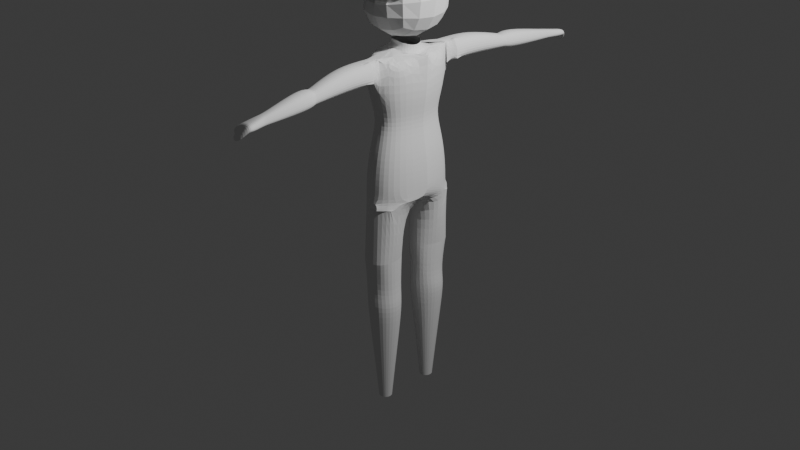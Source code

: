 # Source: boneco.blend  (saved by Blender 4.1.24; exported with 4.5.12 LTS)
import bpy
from mathutils import Matrix  # noqa: F401  (used for matrix-valued properties, if any)

bpy.ops.wm.read_factory_settings(use_empty=True)
scene = bpy.context.scene
scene.name = 'Scene'

# ---- collections
col_collection = bpy.data.collections.new('Collection'); scene.collection.children.link(col_collection)

# ---- world
world_world = bpy.data.worlds.new('World'); scene.world = world_world
world_world.use_nodes = True; world_world.node_tree.nodes.clear()
_N = world_world.node_tree.nodes; _L = world_world.node_tree.links
n0 = _N.new('ShaderNodeOutputWorld'); n0.name = 'World Output'; n0.location = (300, 300)
n1 = _N.new('ShaderNodeBackground'); n1.name = 'Background'; n1.location = (10, 300)
n1.inputs[0].default_value = (0.05088, 0.05088, 0.05088, 1.0)
_L.new(n1.outputs[0], n0.inputs[0])
n0.is_active_output = True
world_world.color = (0.05088, 0.05088, 0.05088)
world_world.use_sun_shadow = False
world_world.sun_shadow_jitter_overblur = 0.0

# ---- cameras
cam_camera = bpy.data.cameras.new('Camera')
cam_camera.clip_end = 100.0
cam_camera.ortho_scale = 7.314

# ---- lights
light_light = bpy.data.lights.new('Light', 'POINT')
light_light.transmission_factor = 0.0
light_light.energy = 1000.0
light_light.shadow_soft_size = 0.1
light_light.shadow_maximum_resolution = 0.006
light_light.use_absolute_resolution = True

# ---- meshes
me_cylinder_003 = bpy.data.meshes.new('Cylinder.003')
me_cylinder_003.from_pydata([(0.0058, -0.09072, -0.4218), (0.00363, -0.07213, 0.1597), (0.1434, -0.171, -0.4197), (0.2049, -0.1663, 0.178), (0.1878, -0.3655, -0.4197), (0.2446, -0.3402, 0.178), (0.1043, -0.5116, -0.4337), (0.09272, -0.4896, 0.1754), (-0.09524, -0.5116, -0.4337), (-0.08467, -0.4896, 0.1754), (-0.2197, -0.3555, -0.4337), (-0.1959, -0.3501, 0.1766), (-0.1753, -0.1609, -0.4337), (-0.1563, -0.1761, 0.1742), (0.0058, -0.09072, -0.4218), (0.1434, -0.171, -0.4197), (0.1878, -0.3655, -0.4197), (0.1043, -0.5116, -0.4337), (-0.09524, -0.5116, -0.4337), (-0.2197, -0.3555, -0.4337), (-0.1753, -0.1609, -0.4337), (0.0058, -0.09072, -0.4218), (0.1434, -0.171, -0.4197), (0.1878, -0.3655, -0.4197), (0.1043, -0.5116, -0.4337), (-0.09524, -0.5116, -0.4337), (-0.2197, -0.3555, -0.4337), (-0.1753, -0.1609, -0.4337), (-0.01706, -0.1121, -0.7675), (0.1333, -0.1608, -0.7828), (0.1777, -0.3554, -0.7828), (0.05641, -0.4728, -0.7623), (-0.09524, -0.4657, -0.7147), (-0.2197, -0.3555, -0.7147), (-0.1753, -0.2057, -0.7147), (0.004551, -0.1197, -1.172), (0.1489, -0.1892, -1.172), (0.1845, -0.3454, -1.172), (0.08466, -0.4707, -1.172), (-0.07555, -0.4707, -1.172), (-0.1754, -0.3454, -1.172), (-0.1398, -0.1892, -1.172), (0.004551, -0.1768, -1.665), (0.1043, -0.2248, -1.665), (0.1289, -0.3327, -1.665), (0.05989, -0.4193, -1.665), (-0.05079, -0.4193, -1.665), (-0.1198, -0.3327, -1.665), (-0.09517, -0.2248, -1.665), (-0.08467, -0.4896, -0.9333), (0.09377, -0.4896, -0.9333), (0.205, -0.3501, -0.9333), (0.1653, -0.1761, -0.9333), (-0.03327, -0.09783, -0.9475), (-0.1562, -0.1761, -0.9333), (-0.1959, -0.3501, -0.9333), (-0.2313, -0.3319, 0.2394), (-0.3023, 0.0, 0.2422), (-0.0845, -0.4731, 0.2422), (0.09272, -0.4896, 0.1754), (0.08761, -0.4725, 0.2407), (0.2857, 0.0, 0.6871), (0.2851, 0.0, 1.686), (0.2187, -0.3118, 0.6871), (0.221, -0.3135, 1.69), (0.08287, -0.4427, 0.6871), (0.08284, -0.4463, 1.69), (-0.07856, -0.4427, 0.6871), (-0.07896, -0.4452, 1.687), (-0.2144, -0.3118, 0.6871), (-0.2144, -0.3118, 1.687), (-0.2814, 0.0, 0.6871), (-0.2814, 0.0, 1.687), (0.2369, 0.0, 0.9412), (0.1814, -0.2634, 0.9412), (0.06898, -0.3717, 0.9412), (-0.06466, -0.3717, 0.9412), (-0.1771, -0.2634, 0.9412), (-0.2326, 0.0, 0.9412), (0.2303, 0.0, 1.093), (0.1764, -0.2569, 1.093), (0.06711, -0.3622, 1.093), (-0.06279, -0.3622, 1.093), (-0.1721, -0.2569, 1.093), (-0.226, 0.0, 1.093), (0.2857, 0.0, 1.343), (0.2187, -0.3118, 1.343), (0.08287, -0.4427, 1.343), (-0.07856, -0.4427, 1.343), (-0.2144, -0.3118, 1.343), (-0.2814, 0.0, 1.343), (0.3066, 0.0, 0.4042), (0.2346, -0.3325, 0.4042), (0.08882, -0.4731, 0.4042), (-0.0845, -0.4731, 0.4042), (-0.2303, -0.3325, 0.4042), (-0.3023, 0.0, 0.4042), (0.3066, 0.0, 0.2422), (0.2346, -0.3325, 0.2422), (0.08763, -0.4726, 0.2404), (-0.0845, -0.4731, 0.2422), (-0.2313, -0.3319, 0.2394), (-0.3023, 0.0, 0.2422), (0.02624, -0.8533, 1.456), (0.02624, -0.5505, 1.457), (0.1446, -0.8534, 1.513), (0.1446, -0.5507, 1.514), (0.142, -0.855, 1.628), (0.142, -0.5522, 1.628), (0.08919, -0.8542, 1.702), (0.08919, -0.5514, 1.703), (-0.03945, -0.8541, 1.703), (-0.03945, -0.5513, 1.704), (-0.1214, -0.8538, 1.641), (-0.1214, -0.551, 1.642), (-0.09213, -0.8534, 1.513), (-0.09207, -0.5527, 1.508), (-0.1465, -0.3773, 1.687), (-0.03047, -0.1505, 1.728), (0.001688, -0.445, 1.688), (-0.2479, -0.2017, 1.687), (0.1519, -0.3781, 1.688), (0.2521, -0.2078, 1.689), (0.1072, -0.1349, 1.709), (-0.137, -0.1367, 1.742), (-0.1829, -4.877e-06, 1.72), (0.1696, 0.0, 1.68), (0.08349, -0.4753, 1.456), (-0.07995, -0.4761, 1.457), (0.09056, -1.248, 1.461), (0.1663, -1.251, 1.494), (0.1597, -1.249, 1.566), (0.1291, -1.244, 1.611), (0.04415, -1.239, 1.609), (-0.004975, -1.238, 1.577), (0.0143, -1.243, 1.5), (0.09342, -1.243, 1.461), (0.1667, -1.248, 1.496), (0.1602, -1.251, 1.565), (0.1321, -1.248, 1.61), (0.04607, -1.244, 1.609), (-0.00475, -1.24, 1.577), (0.01564, -1.239, 1.497), (0.1084, -1.355, 1.429), (0.2119, -1.355, 1.479), (0.2093, -1.357, 1.579), (0.1634, -1.356, 1.644), (0.05056, -1.355, 1.645), (-0.02093, -1.355, 1.591), (0.004773, -1.355, 1.479), (0.1764, -1.82, 1.454), (0.2324, -1.823, 1.475), (0.2244, -1.821, 1.528), (0.2045, -1.815, 1.561), (0.1375, -1.81, 1.556), (0.1033, -1.808, 1.538), (0.119, -1.813, 1.484), (0.172, -1.857, 1.451), (0.2288, -1.86, 1.473), (0.2204, -1.858, 1.524), (0.203, -1.85, 1.556), (0.1337, -1.845, 1.553), (0.09843, -1.846, 1.533), (0.1138, -1.854, 1.481), (0.1694, -2.028, 1.439), (0.2721, -2.056, 1.479), (0.2652, -2.055, 1.513), (0.238, -2.05, 1.535), (0.1207, -2.02, 1.505), (0.06991, -2.018, 1.486), (0.08812, -2.022, 1.449), (0.05649, -1.988, 1.433), (0.03282, -1.986, 1.48), (0.09633, -1.989, 1.507), (0.2326, -2.018, 1.539), (0.2705, -2.022, 1.512), (0.2757, -2.022, 1.468), (0.1555, -1.993, 1.422), (0.1582, -2.141, 1.366), (0.1984, -2.141, 1.378), (0.1883, -2.14, 1.411), (0.1823, -2.137, 1.429), (0.1281, -2.135, 1.416), (0.09966, -2.135, 1.403), (0.108, -2.138, 1.374), (0.05157, -2.044, 1.467), (0.06978, -2.048, 1.43), (0.03815, -2.014, 1.414), (0.01448, -2.011, 1.461), (0.02835, -2.061, 1.431), (0.04716, -2.052, 1.395), (0.0312, -2.028, 1.375), (0.006403, -2.042, 1.419), (0.0058, 0.09072, -0.4218), (0.00363, 0.07213, 0.1597), (0.1434, 0.171, -0.4197), (0.2049, 0.1663, 0.178), (0.1878, 0.3655, -0.4197), (0.2446, 0.3402, 0.178), (0.1043, 0.5116, -0.4337), (0.09272, 0.4896, 0.1754), (-0.09524, 0.5116, -0.4337), (-0.08467, 0.4896, 0.1754), (-0.2197, 0.3555, -0.4337), (-0.1959, 0.3501, 0.1766), (-0.1753, 0.1609, -0.4337), (-0.1563, 0.1761, 0.1742), (0.0058, 0.09072, -0.4218), (0.1434, 0.171, -0.4197), (0.1878, 0.3655, -0.4197), (0.1043, 0.5116, -0.4337), (-0.09524, 0.5116, -0.4337), (-0.2197, 0.3555, -0.4337), (-0.1753, 0.1609, -0.4337), (0.0058, 0.09072, -0.4218), (0.1434, 0.171, -0.4197), (0.1878, 0.3655, -0.4197), (0.1043, 0.5116, -0.4337), (-0.09524, 0.5116, -0.4337), (-0.2197, 0.3555, -0.4337), (-0.1753, 0.1609, -0.4337), (-0.01706, 0.1121, -0.7675), (0.1333, 0.1608, -0.7828), (0.1777, 0.3554, -0.7828), (0.05641, 0.4728, -0.7623), (-0.09524, 0.4657, -0.7147), (-0.2197, 0.3555, -0.7147), (-0.1753, 0.2057, -0.7147), (0.004551, 0.1197, -1.172), (0.1489, 0.1892, -1.172), (0.1845, 0.3454, -1.172), (0.08466, 0.4707, -1.172), (-0.07555, 0.4707, -1.172), (-0.1754, 0.3454, -1.172), (-0.1398, 0.1892, -1.172), (0.004551, 0.1768, -1.665), (0.1043, 0.2248, -1.665), (0.1289, 0.3327, -1.665), (0.05989, 0.4193, -1.665), (-0.05079, 0.4193, -1.665), (-0.1198, 0.3327, -1.665), (-0.09517, 0.2248, -1.665), (-0.08467, 0.4896, -0.9333), (0.09377, 0.4896, -0.9333), (0.205, 0.3501, -0.9333), (0.1653, 0.1761, -0.9333), (-0.03327, 0.09783, -0.9475), (-0.1562, 0.1761, -0.9333), (-0.1959, 0.3501, -0.9333), (-0.2313, 0.3319, 0.2394), (-0.3023, 0.0, 0.2422), (-0.0845, 0.4731, 0.2422), (0.09272, 0.4896, 0.1754), (0.08761, 0.4725, 0.2407), (0.2857, 0.0, 0.6871), (-0.02938, -0.1228, 1.765), (0.2187, 0.3118, 0.6871), (0.221, 0.3135, 1.69), (0.08287, 0.4427, 0.6871), (0.08284, 0.4463, 1.69), (-0.07856, 0.4427, 0.6871), (-0.07896, 0.4452, 1.687), (-0.2144, 0.3118, 0.6871), (-0.2144, 0.3118, 1.687), (-0.2814, 0.0, 0.6871), (-0.2814, 0.0, 1.687), (0.2369, 0.0, 0.9412), (0.1814, 0.2634, 0.9412), (0.06898, 0.3717, 0.9412), (-0.06466, 0.3717, 0.9412), (-0.1771, 0.2634, 0.9412), (-0.2326, 0.0, 0.9412), (0.2303, 0.0, 1.093), (0.1764, 0.2569, 1.093), (0.06711, 0.3622, 1.093), (-0.06279, 0.3622, 1.093), (-0.1721, 0.2569, 1.093), (-0.226, 0.0, 1.093), (0.2857, 0.0, 1.343), (0.2187, 0.3118, 1.343), (0.08287, 0.4427, 1.343), (-0.07856, 0.4427, 1.343), (-0.2144, 0.3118, 1.343), (-0.2814, 0.0, 1.343), (0.3066, 0.0, 0.4042), (0.2346, 0.3325, 0.4042), (0.08882, 0.4731, 0.4042), (-0.0845, 0.4731, 0.4042), (-0.2303, 0.3325, 0.4042), (-0.3023, 0.0, 0.4042), (0.3066, 0.0, 0.2422), (0.2346, 0.3325, 0.2422), (0.08763, 0.4726, 0.2404), (-0.0845, 0.4731, 0.2422), (-0.2313, 0.3319, 0.2394), (-0.3023, 0.0, 0.2422), (0.02624, 0.8533, 1.456), (0.02624, 0.5505, 1.457), (0.1446, 0.8534, 1.513), (0.1446, 0.5507, 1.514), (0.142, 0.855, 1.628), (0.142, 0.5522, 1.628), (0.08919, 0.8542, 1.702), (0.08919, 0.5514, 1.703), (-0.03945, 0.8541, 1.703), (-0.03945, 0.5513, 1.704), (-0.1214, 0.8538, 1.641), (-0.1214, 0.551, 1.642), (-0.09213, 0.8534, 1.513), (-0.09207, 0.5527, 1.508), (-0.1465, 0.3773, 1.687), (-0.03047, 0.1505, 1.728), (0.001688, 0.445, 1.688), (-0.2479, 0.2017, 1.687), (0.1519, 0.3781, 1.688), (0.2521, 0.2078, 1.689), (0.1107, 0.1471, 1.714), (-0.1368, 0.1418, 1.746), (0.1696, 0.0, 1.68), (0.08349, 0.4753, 1.456), (-0.07995, 0.4761, 1.457), (0.09056, 1.248, 1.461), (0.1663, 1.251, 1.494), (0.1597, 1.249, 1.566), (0.1291, 1.244, 1.611), (0.04415, 1.239, 1.609), (-0.004975, 1.238, 1.577), (0.0143, 1.243, 1.5), (0.09342, 1.243, 1.461), (0.1667, 1.248, 1.496), (0.1602, 1.251, 1.565), (0.1321, 1.248, 1.61), (0.04607, 1.244, 1.609), (-0.00475, 1.24, 1.577), (0.01564, 1.239, 1.497), (0.1084, 1.355, 1.429), (0.2119, 1.355, 1.479), (0.2093, 1.357, 1.579), (0.1634, 1.356, 1.644), (0.05056, 1.355, 1.645), (-0.02093, 1.355, 1.591), (0.004773, 1.355, 1.479), (0.1764, 1.82, 1.454), (0.2324, 1.823, 1.475), (0.2244, 1.821, 1.528), (0.2045, 1.815, 1.561), (0.1375, 1.81, 1.556), (0.1033, 1.808, 1.538), (0.119, 1.813, 1.484), (0.172, 1.857, 1.451), (0.2288, 1.86, 1.473), (0.2204, 1.858, 1.524), (0.203, 1.85, 1.556), (0.1337, 1.845, 1.553), (0.09843, 1.846, 1.533), (0.1138, 1.854, 1.481), (0.1694, 2.028, 1.439), (0.2721, 2.056, 1.479), (0.2652, 2.055, 1.513), (0.238, 2.05, 1.535), (0.1207, 2.02, 1.505), (0.06991, 2.018, 1.486), (0.08812, 2.022, 1.449), (0.05649, 1.988, 1.433), (0.03282, 1.986, 1.48), (0.09633, 1.989, 1.507), (0.2326, 2.018, 1.539), (0.2705, 2.022, 1.512), (0.2757, 2.022, 1.468), (0.1555, 1.993, 1.422), (0.1582, 2.141, 1.366), (0.1984, 2.141, 1.378), (0.1883, 2.14, 1.411), (0.1823, 2.137, 1.429), (0.1281, 2.135, 1.416), (0.09966, 2.135, 1.403), (0.108, 2.138, 1.374), (0.05157, 2.044, 1.467), (0.06978, 2.048, 1.43), (0.03815, 2.014, 1.414), (0.01448, 2.011, 1.461), (0.02835, 2.061, 1.431), (0.04716, 2.052, 1.395), (0.0312, 2.028, 1.375), (0.006403, 2.042, 1.419), (-0.03047, -0.1505, 1.728), (0.1072, -0.1349, 1.709), (-0.137, -0.1367, 1.742), (-0.03047, 0.1505, 1.728), (0.1107, 0.1471, 1.714), (-0.1368, 0.1418, 1.746), (0.1696, 0.0, 1.68), (0.09429, -0.1115, 1.746), (-0.1257, -0.09693, 1.757), (-0.02812, 0.1249, 1.766), (0.09876, 0.1253, 1.753), (-0.1248, 0.109, 1.766), (-0.1556, 0.00102, 1.752), (0.1447, 0.001424, 1.719), (-0.137, -0.1367, 1.742), (-0.02707, -0.1219, 1.807), (0.0966, -0.1105, 1.788), (-0.1243, -0.1215, 1.813), (-0.02581, 0.1259, 1.809), (0.1011, 0.1263, 1.795), (-0.122, 0.1227, 1.814), (-0.1533, 0.001997, 1.794), (0.147, 0.002401, 1.761), (0.004551, -0.2247, -2.112), (0.06684, -0.2547, -2.112), (0.08222, -0.3221, -2.112), (0.03912, -0.3761, -2.112), (-0.03002, -0.3761, -2.112), (-0.07312, -0.3221, -2.112), (-0.05774, -0.2547, -2.112), (0.004551, 0.2247, -2.112), (0.06684, 0.2547, -2.112), (0.08222, 0.3221, -2.112), (0.03912, 0.3761, -2.112), (-0.03002, 0.3761, -2.112), (-0.07312, 0.3221, -2.112), (-0.05774, 0.2547, -2.112)], [], [(0, 1, 3, 2), (2, 3, 5, 4), (4, 5, 7, 6), (6, 7, 9, 8), (8, 9, 11, 10), (2, 4, 16, 15), (10, 11, 13, 12), (12, 13, 1, 0), (12, 0, 14, 20), (8, 10, 19, 18), (0, 2, 15, 14), (4, 6, 17, 16), (10, 12, 20, 19), (6, 8, 18, 17), (19, 20, 27, 26), (17, 18, 25, 24), (15, 16, 23, 22), (20, 14, 21, 27), (18, 19, 26, 25), (16, 17, 24, 23), (14, 15, 22, 21), (27, 21, 28, 34), (25, 26, 33, 32), (23, 24, 31, 30), (21, 22, 29, 28), (26, 27, 34, 33), (24, 25, 32, 31), (22, 23, 30, 29), (50, 49, 39, 38), (52, 51, 37, 36), (54, 53, 35, 41), (49, 55, 40, 39), (51, 50, 38, 37), (53, 52, 36, 35), (55, 54, 41, 40), (35, 36, 43, 42), (40, 41, 48, 47), (38, 39, 46, 45), (36, 37, 44, 43), (41, 35, 42, 48), (39, 40, 47, 46), (37, 38, 45, 44), (33, 34, 54, 55), (28, 29, 52, 53), (30, 31, 50, 51), (32, 33, 55, 49), (34, 28, 53, 54), (29, 30, 51, 52), (31, 32, 49, 50), (13, 11, 56, 57), (11, 9, 58, 56), (58, 9, 59, 60), (85, 62, 122, 64, 86), (86, 64, 121, 66, 87), (88, 87, 127, 128), (88, 68, 117, 70, 89), (89, 70, 120, 72, 90), (65, 67, 94, 93), (69, 77, 78, 71), (67, 76, 77, 69), (65, 75, 76, 67), (63, 74, 75, 65), (61, 73, 74, 63), (77, 83, 84, 78), (76, 82, 83, 77), (75, 81, 82, 76), (74, 80, 81, 75), (73, 79, 80, 74), (83, 89, 90, 84), (82, 88, 89, 83), (81, 87, 88, 82), (80, 86, 87, 81), (79, 85, 86, 80), (63, 65, 93, 92), (61, 63, 92, 91), (69, 71, 96, 95), (67, 69, 95, 94), (94, 95, 101, 100), (91, 92, 98, 97), (95, 96, 102, 101), (92, 93, 99, 98), (93, 94, 100, 99), (103, 104, 106, 105), (105, 106, 108, 107), (107, 108, 110, 109), (109, 110, 112, 111), (111, 112, 114, 113), (113, 114, 116, 115), (115, 116, 104, 103), (64, 122, 62, 126, 123, 118, 124, 117, 68, 119, 66, 121), (66, 118, 68), (106, 104, 116, 128, 127), (88, 128, 116, 114, 68), (114, 112, 68), (110, 66, 68, 112), (108, 106, 110), (66, 110, 108, 127), (127, 108, 106), (109, 111, 133, 132), (115, 103, 129, 135), (105, 107, 131, 130), (111, 113, 134, 133), (103, 105, 130, 129), (107, 109, 132, 131), (113, 115, 135, 134), (135, 129, 136, 142), (133, 134, 141, 140), (131, 132, 139, 138), (129, 130, 137, 136), (134, 135, 142, 141), (132, 133, 140, 139), (130, 131, 138, 137), (141, 142, 149, 148), (139, 140, 147, 146), (137, 138, 145, 144), (142, 136, 143, 149), (140, 141, 148, 147), (138, 139, 146, 145), (136, 137, 144, 143), (145, 146, 153, 152), (143, 144, 151, 150), (148, 149, 156, 155), (146, 147, 154, 153), (144, 145, 152, 151), (149, 143, 150, 156), (147, 148, 155, 154), (156, 150, 157, 163), (154, 155, 162, 161), (152, 153, 160, 159), (150, 151, 158, 157), (155, 156, 163, 162), (153, 154, 161, 160), (151, 152, 159, 158), (171, 170, 186, 187), (174, 173, 168, 167), (176, 175, 166, 165), (171, 177, 164, 170), (173, 172, 169, 168), (175, 174, 167, 166), (177, 176, 165, 164), (166, 167, 181, 180), (157, 158, 176, 177), (159, 160, 174, 175), (161, 162, 172, 173), (163, 157, 177, 171), (158, 159, 175, 176), (160, 161, 173, 174), (162, 163, 171, 172), (164, 165, 179, 178), (169, 170, 184, 183), (167, 168, 182, 181), (165, 166, 180, 179), (170, 164, 178, 184), (168, 169, 183, 182), (178, 179, 180, 181, 182, 183, 184), (170, 169, 185, 186), (172, 171, 187, 188), (169, 172, 188, 185), (185, 188, 192, 189), (186, 185, 189, 190), (188, 187, 191, 192), (187, 186, 190, 191), (189, 192, 191, 190), (193, 195, 196, 194), (195, 197, 198, 196), (197, 199, 200, 198), (199, 201, 202, 200), (201, 203, 204, 202), (195, 208, 209, 197), (203, 205, 206, 204), (205, 193, 194, 206), (205, 213, 207, 193), (201, 211, 212, 203), (193, 207, 208, 195), (197, 209, 210, 199), (203, 212, 213, 205), (199, 210, 211, 201), (212, 219, 220, 213), (210, 217, 218, 211), (208, 215, 216, 209), (213, 220, 214, 207), (211, 218, 219, 212), (209, 216, 217, 210), (207, 214, 215, 208), (220, 227, 221, 214), (218, 225, 226, 219), (216, 223, 224, 217), (214, 221, 222, 215), (219, 226, 227, 220), (217, 224, 225, 218), (215, 222, 223, 216), (243, 231, 232, 242), (245, 229, 230, 244), (247, 234, 228, 246), (242, 232, 233, 248), (244, 230, 231, 243), (246, 228, 229, 245), (248, 233, 234, 247), (228, 235, 236, 229), (233, 240, 241, 234), (231, 238, 239, 232), (229, 236, 237, 230), (234, 241, 235, 228), (232, 239, 240, 233), (230, 237, 238, 231), (226, 248, 247, 227), (221, 246, 245, 222), (223, 244, 243, 224), (225, 242, 248, 226), (227, 247, 246, 221), (222, 245, 244, 223), (224, 243, 242, 225), (206, 250, 249, 204), (204, 249, 251, 202), (251, 253, 252, 202), (278, 279, 257, 315, 62), (279, 280, 259, 314, 257), (281, 320, 319, 280), (281, 282, 263, 310, 261), (282, 283, 265, 313, 263), (258, 286, 287, 260), (262, 264, 271, 270), (260, 262, 270, 269), (258, 260, 269, 268), (256, 258, 268, 267), (254, 256, 267, 266), (270, 271, 277, 276), (269, 270, 276, 275), (268, 269, 275, 274), (267, 268, 274, 273), (266, 267, 273, 272), (276, 277, 283, 282), (275, 276, 282, 281), (274, 275, 281, 280), (273, 274, 280, 279), (272, 273, 279, 278), (256, 285, 286, 258), (254, 284, 285, 256), (262, 288, 289, 264), (260, 287, 288, 262), (287, 293, 294, 288), (284, 290, 291, 285), (288, 294, 295, 289), (285, 291, 292, 286), (286, 292, 293, 287), (296, 298, 299, 297), (298, 300, 301, 299), (300, 302, 303, 301), (302, 304, 305, 303), (304, 306, 307, 305), (306, 308, 309, 307), (308, 296, 297, 309), (257, 314, 259, 312, 261, 310, 317, 311, 316, 318, 62, 315), (259, 261, 311), (299, 319, 320, 309, 297), (281, 261, 307, 309, 320), (307, 261, 305), (303, 305, 261, 259), (301, 303, 299), (259, 319, 301, 303), (319, 299, 301), (302, 324, 325, 304), (308, 327, 321, 296), (298, 322, 323, 300), (304, 325, 326, 306), (296, 321, 322, 298), (300, 323, 324, 302), (306, 326, 327, 308), (327, 334, 328, 321), (325, 332, 333, 326), (323, 330, 331, 324), (321, 328, 329, 322), (326, 333, 334, 327), (324, 331, 332, 325), (322, 329, 330, 323), (333, 340, 341, 334), (331, 338, 339, 332), (329, 336, 337, 330), (334, 341, 335, 328), (332, 339, 340, 333), (330, 337, 338, 331), (328, 335, 336, 329), (337, 344, 345, 338), (335, 342, 343, 336), (340, 347, 348, 341), (338, 345, 346, 339), (336, 343, 344, 337), (341, 348, 342, 335), (339, 346, 347, 340), (348, 355, 349, 342), (346, 353, 354, 347), (344, 351, 352, 345), (342, 349, 350, 343), (347, 354, 355, 348), (345, 352, 353, 346), (343, 350, 351, 344), (363, 379, 378, 362), (366, 359, 360, 365), (368, 357, 358, 367), (363, 362, 356, 369), (365, 360, 361, 364), (367, 358, 359, 366), (369, 356, 357, 368), (358, 372, 373, 359), (349, 369, 368, 350), (351, 367, 366, 352), (353, 365, 364, 354), (355, 363, 369, 349), (350, 368, 367, 351), (352, 366, 365, 353), (354, 364, 363, 355), (356, 370, 371, 357), (361, 375, 376, 362), (359, 373, 374, 360), (357, 371, 372, 358), (362, 376, 370, 356), (360, 374, 375, 361), (370, 376, 375, 374, 373, 372, 371), (362, 378, 377, 361), (364, 380, 379, 363), (361, 377, 380, 364), (377, 381, 384, 380), (378, 382, 381, 377), (380, 384, 383, 379), (379, 383, 382, 378), (381, 382, 383, 384), (206, 13, 295), (13, 206, 194, 1), (290, 3, 196), (3, 290, 98, 5), (98, 99, 59, 5), (198, 291, 290, 196), (1, 194, 196, 3), (291, 198, 252, 292), (124, 118, 385, 387), (317, 125, 390), (318, 316, 389, 391), (316, 311, 388, 389), (311, 317, 390, 388), (118, 123, 386, 385), (390, 125, 397, 396), (391, 389, 395, 398), (387, 385, 255, 393), (388, 390, 396, 394), (389, 388, 394, 395), (385, 386, 392, 255), (387, 393, 399), (125, 399, 393, 397), (398, 392, 386, 391), (394, 396, 405, 403), (397, 393, 402, 406), (395, 394, 403, 404), (392, 398, 407, 401), (396, 397, 406, 405), (255, 392, 401, 400), (398, 395, 404, 407), (393, 255, 400, 402), (42, 43, 409, 408), (241, 240, 420, 421), (43, 44, 410, 409), (235, 241, 421, 415), (44, 45, 411, 410), (236, 235, 415, 416), (45, 46, 412, 411), (237, 236, 416, 417), (46, 47, 413, 412), (238, 237, 417, 418), (47, 48, 414, 413), (239, 238, 418, 419), (48, 42, 408, 414), (240, 239, 419, 420), (66, 127, 87), (317, 310, 263, 313), (313, 265, 125, 317), (117, 124, 120, 70), (120, 124, 125, 72)])
_uv = me_cylinder_003.uv_layers.new(name='UVMap')
_uv.uv.foreach_set('vector', [1.0, 0.5, 1.0, 1.0, 0.8571, 1.0, 0.8571, 0.5, 0.8571, 0.5, 0.8571, 1.0, 0.7143, 1.0, 0.7143, 0.5, 0.7143, 0.5, 0.7143, 1.0, 0.5714, 1.0, 0.5714, 0.5, 0.5714, 0.5, 0.5714, 1.0, 0.4286, 1.0, 0.4286, 0.5, 0.4286, 0.5, 0.4286, 1.0, 0.2857, 1.0, 0.2857, 0.5, 0.8571, 0.5, 0.7143, 0.5, 0.7143, 0.5, 0.8571, 0.5, 0.2857, 0.5, 0.2857, 1.0, 0.1429, 1.0, 0.1429, 0.5, 0.1429, 0.5, 0.1429, 1.0, 2.98e-08, 1.0, 2.98e-08, 0.5, 0.1429, 0.5, 2.98e-08, 0.5, 2.98e-08, 0.5, 0.1429, 0.5, 0.4286, 0.5, 0.2857, 0.5, 0.2857, 0.5, 0.4286, 0.5, 1.0, 0.5, 0.8571, 0.5, 0.8571, 0.5, 1.0, 0.5, 0.7143, 0.5, 0.5714, 0.5, 0.5714, 0.5, 0.7143, 0.5, 0.2857, 0.5, 0.1429, 0.5, 0.1429, 0.5, 0.2857, 0.5, 0.5714, 0.5, 0.4286, 0.5, 0.4286, 0.5, 0.5714, 0.5, 0.2857, 0.5, 0.1429, 0.5, 0.1429, 0.5, 0.2857, 0.5, 0.5714, 0.5, 0.4286, 0.5, 0.4286, 0.5, 0.5714, 0.5, 0.8571, 0.5, 0.7143, 0.5, 0.7143, 0.5, 0.8571, 0.5, 0.1429, 0.5, 2.98e-08, 0.5, 2.98e-08, 0.5, 0.1429, 0.5, 0.4286, 0.5, 0.2857, 0.5, 0.2857, 0.5, 0.4286, 0.5, 0.7143, 0.5, 0.5714, 0.5, 0.5714, 0.5, 0.7143, 0.5, 1.0, 0.5, 0.8571, 0.5, 0.8571, 0.5, 1.0, 0.5, 0.1429, 0.5, 2.98e-08, 0.5, 2.98e-08, 0.5, 0.1429, 0.5, 0.4286, 0.5, 0.2857, 0.5, 0.2857, 0.5, 0.4286, 0.5, 0.7143, 0.5, 0.5714, 0.5, 0.5714, 0.5, 0.7143, 0.5, 1.0, 0.5, 0.8571, 0.5, 0.8571, 0.5, 1.0, 0.5, 0.2857, 0.5, 0.1429, 0.5, 0.1429, 0.5, 0.2857, 0.5, 0.5714, 0.5, 0.4286, 0.5, 0.4286, 0.5, 0.5714, 0.5, 0.8571, 0.5, 0.7143, 0.5, 0.7143, 0.5, 0.8571, 0.5, 0.5714, 0.5, 0.4286, 0.5, 0.4286, 0.5, 0.5714, 0.5, 0.8571, 0.5, 0.7143, 0.5, 0.7143, 0.5, 0.8571, 0.5, 0.1429, 0.5, 2.98e-08, 0.5, 2.98e-08, 0.5, 0.1429, 0.5, 0.4286, 0.5, 0.2857, 0.5, 0.2857, 0.5, 0.4286, 0.5, 0.7143, 0.5, 0.5714, 0.5, 0.5714, 0.5, 0.7143, 0.5, 1.0, 0.5, 0.8571, 0.5, 0.8571, 0.5, 1.0, 0.5, 0.2857, 0.5, 0.1429, 0.5, 0.1429, 0.5, 0.2857, 0.5, 1.0, 0.5, 0.8571, 0.5, 0.8571, 0.5, 1.0, 0.5, 0.2857, 0.5, 0.1429, 0.5, 0.1429, 0.5, 0.2857, 0.5, 0.5714, 0.5, 0.4286, 0.5, 0.4286, 0.5, 0.5714, 0.5, 0.8571, 0.5, 0.7143, 0.5, 0.7143, 0.5, 0.8571, 0.5, 0.1429, 0.5, 2.98e-08, 0.5, 2.98e-08, 0.5, 0.1429, 0.5, 0.4286, 0.5, 0.2857, 0.5, 0.2857, 0.5, 0.4286, 0.5, 0.7143, 0.5, 0.5714, 0.5, 0.5714, 0.5, 0.7143, 0.5, 0.2857, 0.5, 0.1429, 0.5, 0.1429, 0.5, 0.2857, 0.5, 1.0, 0.5, 0.8571, 0.5, 0.8571, 0.5, 1.0, 0.5, 0.7143, 0.5, 0.5714, 0.5, 0.5714, 0.5, 0.7143, 0.5, 0.4286, 0.5, 0.2857, 0.5, 0.2857, 0.5, 0.4286, 0.5, 0.1429, 0.5, 2.98e-08, 0.5, 2.98e-08, 0.5, 0.1429, 0.5, 0.8571, 0.5, 0.7143, 0.5, 0.7143, 0.5, 0.8571, 0.5, 0.5714, 0.5, 0.4286, 0.5, 0.4286, 0.5, 0.5714, 0.5, 0.1429, 1.0, 0.2857, 1.0, 0.2857, 1.0, 0.1429, 1.0, 0.2857, 1.0, 0.4286, 1.0, 0.4286, 1.0, 0.2857, 1.0, 0.4286, 1.0, 0.4286, 1.0, 0.4286, 1.0, 0.4286, 1.0, 0.7273, 0.8281, 0.7273, 1.0, 0.6818, 1.0, 0.6364, 1.0, 0.6364, 0.8281, 0.6364, 0.8281, 0.6364, 1.0, 0.5909, 1.0, 0.5455, 1.0, 0.5455, 0.8281, 0.4545, 0.8281, 0.5455, 0.8281, 0.5455, 0.8281, 0.4545, 0.8281, 0.4545, 0.8281, 0.4545, 1.0, 0.4091, 1.0, 0.3636, 1.0, 0.3636, 0.8281, 0.3636, 0.8281, 0.3636, 1.0, 0.3182, 1.0, 0.2727, 1.0, 0.2727, 0.8281, 0.5455, 0.5, 0.4545, 0.5, 0.4545, 0.5, 0.5455, 0.5, 0.3636, 0.5, 0.3636, 0.6271, 0.2727, 0.6271, 0.2727, 0.5, 0.4545, 0.5, 0.4545, 0.6271, 0.3636, 0.6271, 0.3636, 0.5, 0.5455, 0.5, 0.5455, 0.6271, 0.4545, 0.6271, 0.4545, 0.5, 0.6364, 0.5, 0.6364, 0.6271, 0.5455, 0.6271, 0.5455, 0.5, 0.7273, 0.5, 0.7273, 0.6271, 0.6364, 0.6271, 0.6364, 0.5, 0.3636, 0.6271, 0.3636, 0.7028, 0.2727, 0.7028, 0.2727, 0.6271, 0.4545, 0.6271, 0.4545, 0.7028, 0.3636, 0.7028, 0.3636, 0.6271, 0.5455, 0.6271, 0.5455, 0.7028, 0.4545, 0.7028, 0.4545, 0.6271, 0.6364, 0.6271, 0.6364, 0.7028, 0.5455, 0.7028, 0.5455, 0.6271, 0.7273, 0.6271, 0.7273, 0.7028, 0.6364, 0.7028, 0.6364, 0.6271, 0.3636, 0.7028, 0.3636, 0.8281, 0.2727, 0.8281, 0.2727, 0.7028, 0.4545, 0.7028, 0.4545, 0.8281, 0.3636, 0.8281, 0.3636, 0.7028, 0.5455, 0.7028, 0.5455, 0.8281, 0.4545, 0.8281, 0.4545, 0.7028, 0.6364, 0.7028, 0.6364, 0.8281, 0.5455, 0.8281, 0.5455, 0.7028, 0.7273, 0.7028, 0.7273, 0.8281, 0.6364, 0.8281, 0.6364, 0.7028, 0.6364, 0.5, 0.5455, 0.5, 0.5455, 0.5, 0.6364, 0.5, 0.7273, 0.5, 0.6364, 0.5, 0.6364, 0.5, 0.7273, 0.5, 0.3636, 0.5, 0.2727, 0.5, 0.2727, 0.5, 0.3636, 0.5, 0.4545, 0.5, 0.3636, 0.5, 0.3636, 0.5, 0.4545, 0.5, 0.4545, 0.5, 0.3636, 0.5, 0.3636, 0.5, 0.4545, 0.5, 0.7273, 0.5, 0.6364, 0.5, 0.6364, 0.5, 0.7273, 0.5, 0.3636, 0.5, 0.2727, 0.5, 0.2727, 0.5, 0.3636, 0.5, 0.6364, 0.5, 0.5455, 0.5, 0.5455, 0.5, 0.6364, 0.5, 0.5455, 0.5, 0.4545, 0.5, 0.4545, 0.5, 0.5455, 0.5, 1.0, 0.5, 1.0, 1.0, 0.8571, 1.0, 0.8571, 0.5, 0.8571, 0.5, 0.8571, 1.0, 0.7143, 1.0, 0.7143, 0.5, 0.7143, 0.5, 0.7143, 1.0, 0.5714, 1.0, 0.5714, 0.5, 0.5714, 0.5, 0.5714, 1.0, 0.4286, 1.0, 0.4286, 0.5, 0.4286, 0.5, 0.4286, 1.0, 0.2857, 1.0, 0.2857, 0.5, 0.2857, 0.5, 0.2857, 1.0, 0.1429, 1.0, 0.1429, 0.5, 0.1429, 0.5, 0.1429, 1.0, 2.98e-08, 1.0, 2.98e-08, 0.5, 0.6364, 1.0, 0.6818, 1.0, 0.7273, 1.0, 0.6705, 1.0, 0.6136, 1.0, 0.5, 1.0, 0.3864, 1.0, 0.4091, 1.0, 0.4545, 1.0, 0.5, 1.0, 0.5455, 1.0, 0.5909, 1.0, 0.0, 0.0, 0.0, 0.0, 0.0, 0.0, 0.8571, 1.0, 2.98e-08, 1.0, 0.1429, 1.0, 0.4545, 0.8281, 0.5455, 0.8281, 0.4545, 0.8281, 0.4545, 0.8281, 0.1429, 1.0, 0.2857, 1.0, 0.4545, 1.0, 0.2857, 1.0, 0.4286, 1.0, 0.4545, 1.0, 0.5714, 1.0, 0.0, 0.0, 0.0, 0.0, 0.4286, 1.0, 0.7143, 1.0, 0.8571, 1.0, 0.5714, 1.0, 0.0, 0.0, 0.0, 0.0, 0.0, 0.0, 0.0, 0.0, 0.0, 0.0, 0.0, 0.0, 0.0, 0.0, 0.5714, 0.5, 0.4286, 0.5, 0.4286, 0.5, 0.5714, 0.5, 0.1429, 0.5, 2.98e-08, 0.5, 2.98e-08, 0.5, 0.1429, 0.5, 0.8571, 0.5, 0.7143, 0.5, 0.7143, 0.5, 0.8571, 0.5, 0.4286, 0.5, 0.2857, 0.5, 0.2857, 0.5, 0.4286, 0.5, 1.0, 0.5, 0.8571, 0.5, 0.8571, 0.5, 1.0, 0.5, 0.7143, 0.5, 0.5714, 0.5, 0.5714, 0.5, 0.7143, 0.5, 0.2857, 0.5, 0.1429, 0.5, 0.1429, 0.5, 0.2857, 0.5, 0.1429, 0.5, 2.98e-08, 0.5, 2.98e-08, 0.5, 0.1429, 0.5, 0.4286, 0.5, 0.2857, 0.5, 0.2857, 0.5, 0.4286, 0.5, 0.7143, 0.5, 0.5714, 0.5, 0.5714, 0.5, 0.7143, 0.5, 1.0, 0.5, 0.8571, 0.5, 0.8571, 0.5, 1.0, 0.5, 0.2857, 0.5, 0.1429, 0.5, 0.1429, 0.5, 0.2857, 0.5, 0.5714, 0.5, 0.4286, 0.5, 0.4286, 0.5, 0.5714, 0.5, 0.8571, 0.5, 0.7143, 0.5, 0.7143, 0.5, 0.8571, 0.5, 0.2857, 0.5, 0.1429, 0.5, 0.1429, 0.5, 0.2857, 0.5, 0.5714, 0.5, 0.4286, 0.5, 0.4286, 0.5, 0.5714, 0.5, 0.8571, 0.5, 0.7143, 0.5, 0.7143, 0.5, 0.8571, 0.5, 0.1429, 0.5, 2.98e-08, 0.5, 2.98e-08, 0.5, 0.1429, 0.5, 0.4286, 0.5, 0.2857, 0.5, 0.2857, 0.5, 0.4286, 0.5, 0.7143, 0.5, 0.5714, 0.5, 0.5714, 0.5, 0.7143, 0.5, 1.0, 0.5, 0.8571, 0.5, 0.8571, 0.5, 1.0, 0.5, 0.7143, 0.5, 0.5714, 0.5, 0.5714, 0.5, 0.7143, 0.5, 1.0, 0.5, 0.8571, 0.5, 0.8571, 0.5, 1.0, 0.5, 0.2857, 0.5, 0.1429, 0.5, 0.1429, 0.5, 0.2857, 0.5, 0.5714, 0.5, 0.4286, 0.5, 0.4286, 0.5, 0.5714, 0.5, 0.8571, 0.5, 0.7143, 0.5, 0.7143, 0.5, 0.8571, 0.5, 0.1429, 0.5, 2.98e-08, 0.5, 2.98e-08, 0.5, 0.1429, 0.5, 0.4286, 0.5, 0.2857, 0.5, 0.2857, 0.5, 0.4286, 0.5, 0.1429, 0.5, 2.98e-08, 0.5, 2.98e-08, 0.5, 0.1429, 0.5, 0.4286, 0.5, 0.2857, 0.5, 0.2857, 0.5, 0.4286, 0.5, 0.7143, 0.5, 0.5714, 0.5, 0.5714, 0.5, 0.7143, 0.5, 1.0, 0.5, 0.8571, 0.5, 0.8571, 0.5, 1.0, 0.5, 0.2857, 0.5, 0.1429, 0.5, 0.1429, 0.5, 0.2857, 0.5, 0.5714, 0.5, 0.4286, 0.5, 0.4286, 0.5, 0.5714, 0.5, 0.8571, 0.5, 0.7143, 0.5, 0.7143, 0.5, 0.8571, 0.5, 0.1429, 0.5, 0.1429, 0.5, 0.1429, 0.5, 0.1429, 0.5, 0.5714, 0.5, 0.4286, 0.5, 0.4286, 0.5, 0.5714, 0.5, 0.8571, 0.5, 0.7143, 0.5, 0.7143, 0.5, 0.8571, 0.5, 0.1429, 0.5, 2.98e-08, 0.5, 2.98e-08, 0.5, 0.1429, 0.5, 0.4286, 0.5, 0.2857, 0.5, 0.2857, 0.5, 0.4286, 0.5, 0.7143, 0.5, 0.5714, 0.5, 0.5714, 0.5, 0.7143, 0.5, 1.0, 0.5, 0.8571, 0.5, 0.8571, 0.5, 1.0, 0.5, 0.7143, 0.5, 0.5714, 0.5, 0.5714, 0.5, 0.7143, 0.5, 1.0, 0.5, 0.8571, 0.5, 0.8571, 0.5, 1.0, 0.5, 0.7143, 0.5, 0.5714, 0.5, 0.5714, 0.5, 0.7143, 0.5, 0.4286, 0.5, 0.2857, 0.5, 0.2857, 0.5, 0.4286, 0.5, 0.1429, 0.5, 2.98e-08, 0.5, 2.98e-08, 0.5, 0.1429, 0.5, 0.8571, 0.5, 0.7143, 0.5, 0.7143, 0.5, 0.8571, 0.5, 0.5714, 0.5, 0.4286, 0.5, 0.4286, 0.5, 0.5714, 0.5, 0.2857, 0.5, 0.1429, 0.5, 0.1429, 0.5, 0.2857, 0.5, 1.0, 0.5, 0.8571, 0.5, 0.8571, 0.5, 1.0, 0.5, 0.2857, 0.5, 0.1429, 0.5, 0.1429, 0.5, 0.2857, 0.5, 0.5714, 0.5, 0.4286, 0.5, 0.4286, 0.5, 0.5714, 0.5, 0.8571, 0.5, 0.7143, 0.5, 0.7143, 0.5, 0.8571, 0.5, 0.1429, 0.5, 2.98e-08, 0.5, 2.98e-08, 0.5, 0.1429, 0.5, 0.4286, 0.5, 0.2857, 0.5, 0.2857, 0.5, 0.4286, 0.5, 2.98e-08, 0.5, 0.8571, 0.5, 0.7143, 0.5, 0.5714, 0.5, 0.4286, 0.5, 0.2857, 0.5, 0.1429, 0.5, 0.1429, 0.5, 0.2857, 0.5, 0.2857, 0.5, 0.1429, 0.5, 0.2857, 0.5, 0.1429, 0.5, 0.1429, 0.5, 0.2857, 0.5, 0.2857, 0.5, 0.2857, 0.5, 0.2857, 0.5, 0.2857, 0.5, 0.2857, 0.5, 0.2857, 0.5, 0.2857, 0.5, 0.2857, 0.5, 0.1429, 0.5, 0.2857, 0.5, 0.2857, 0.5, 0.1429, 0.5, 0.2857, 0.5, 0.1429, 0.5, 0.1429, 0.5, 0.2857, 0.5, 0.1429, 0.5, 0.1429, 0.5, 0.1429, 0.5, 0.1429, 0.5, 0.2857, 0.5, 0.2857, 0.5, 0.1429, 0.5, 0.1429, 0.5, 1.0, 0.5, 0.8571, 0.5, 0.8571, 1.0, 1.0, 1.0, 0.8571, 0.5, 0.7143, 0.5, 0.7143, 1.0, 0.8571, 1.0, 0.7143, 0.5, 0.5714, 0.5, 0.5714, 1.0, 0.7143, 1.0, 0.5714, 0.5, 0.4286, 0.5, 0.4286, 1.0, 0.5714, 1.0, 0.4286, 0.5, 0.2857, 0.5, 0.2857, 1.0, 0.4286, 1.0, 0.8571, 0.5, 0.8571, 0.5, 0.7143, 0.5, 0.7143, 0.5, 0.2857, 0.5, 0.1429, 0.5, 0.1429, 1.0, 0.2857, 1.0, 0.1429, 0.5, 2.98e-08, 0.5, 2.98e-08, 1.0, 0.1429, 1.0, 0.1429, 0.5, 0.1429, 0.5, 2.98e-08, 0.5, 2.98e-08, 0.5, 0.4286, 0.5, 0.4286, 0.5, 0.2857, 0.5, 0.2857, 0.5, 1.0, 0.5, 1.0, 0.5, 0.8571, 0.5, 0.8571, 0.5, 0.7143, 0.5, 0.7143, 0.5, 0.5714, 0.5, 0.5714, 0.5, 0.2857, 0.5, 0.2857, 0.5, 0.1429, 0.5, 0.1429, 0.5, 0.5714, 0.5, 0.5714, 0.5, 0.4286, 0.5, 0.4286, 0.5, 0.2857, 0.5, 0.2857, 0.5, 0.1429, 0.5, 0.1429, 0.5, 0.5714, 0.5, 0.5714, 0.5, 0.4286, 0.5, 0.4286, 0.5, 0.8571, 0.5, 0.8571, 0.5, 0.7143, 0.5, 0.7143, 0.5, 0.1429, 0.5, 0.1429, 0.5, 2.98e-08, 0.5, 2.98e-08, 0.5, 0.4286, 0.5, 0.4286, 0.5, 0.2857, 0.5, 0.2857, 0.5, 0.7143, 0.5, 0.7143, 0.5, 0.5714, 0.5, 0.5714, 0.5, 1.0, 0.5, 1.0, 0.5, 0.8571, 0.5, 0.8571, 0.5, 0.1429, 0.5, 0.1429, 0.5, 2.98e-08, 0.5, 2.98e-08, 0.5, 0.4286, 0.5, 0.4286, 0.5, 0.2857, 0.5, 0.2857, 0.5, 0.7143, 0.5, 0.7143, 0.5, 0.5714, 0.5, 0.5714, 0.5, 1.0, 0.5, 1.0, 0.5, 0.8571, 0.5, 0.8571, 0.5, 0.2857, 0.5, 0.2857, 0.5, 0.1429, 0.5, 0.1429, 0.5, 0.5714, 0.5, 0.5714, 0.5, 0.4286, 0.5, 0.4286, 0.5, 0.8571, 0.5, 0.8571, 0.5, 0.7143, 0.5, 0.7143, 0.5, 0.5714, 0.5, 0.5714, 0.5, 0.4286, 0.5, 0.4286, 0.5, 0.8571, 0.5, 0.8571, 0.5, 0.7143, 0.5, 0.7143, 0.5, 0.1429, 0.5, 0.1429, 0.5, 2.98e-08, 0.5, 2.98e-08, 0.5, 0.4286, 0.5, 0.4286, 0.5, 0.2857, 0.5, 0.2857, 0.5, 0.7143, 0.5, 0.7143, 0.5, 0.5714, 0.5, 0.5714, 0.5, 1.0, 0.5, 1.0, 0.5, 0.8571, 0.5, 0.8571, 0.5, 0.2857, 0.5, 0.2857, 0.5, 0.1429, 0.5, 0.1429, 0.5, 1.0, 0.5, 1.0, 0.5, 0.8571, 0.5, 0.8571, 0.5, 0.2857, 0.5, 0.2857, 0.5, 0.1429, 0.5, 0.1429, 0.5, 0.5714, 0.5, 0.5714, 0.5, 0.4286, 0.5, 0.4286, 0.5, 0.8571, 0.5, 0.8571, 0.5, 0.7143, 0.5, 0.7143, 0.5, 0.1429, 0.5, 0.1429, 0.5, 2.98e-08, 0.5, 2.98e-08, 0.5, 0.4286, 0.5, 0.4286, 0.5, 0.2857, 0.5, 0.2857, 0.5, 0.7143, 0.5, 0.7143, 0.5, 0.5714, 0.5, 0.5714, 0.5, 0.2857, 0.5, 0.2857, 0.5, 0.1429, 0.5, 0.1429, 0.5, 1.0, 0.5, 1.0, 0.5, 0.8571, 0.5, 0.8571, 0.5, 0.7143, 0.5, 0.7143, 0.5, 0.5714, 0.5, 0.5714, 0.5, 0.4286, 0.5, 0.4286, 0.5, 0.2857, 0.5, 0.2857, 0.5, 0.1429, 0.5, 0.1429, 0.5, 2.98e-08, 0.5, 2.98e-08, 0.5, 0.8571, 0.5, 0.8571, 0.5, 0.7143, 0.5, 0.7143, 0.5, 0.5714, 0.5, 0.5714, 0.5, 0.4286, 0.5, 0.4286, 0.5, 0.1429, 1.0, 0.1429, 1.0, 0.2857, 1.0, 0.2857, 1.0, 0.2857, 1.0, 0.2857, 1.0, 0.4286, 1.0, 0.4286, 1.0, 0.4286, 1.0, 0.4286, 1.0, 0.4286, 1.0, 0.4286, 1.0, 0.7273, 0.8281, 0.6364, 0.8281, 0.6364, 1.0, 0.6818, 1.0, 0.7273, 1.0, 0.6364, 0.8281, 0.5455, 0.8281, 0.5455, 1.0, 0.5909, 1.0, 0.6364, 1.0, 0.4545, 0.8281, 0.4545, 0.8281, 0.5455, 0.8281, 0.5455, 0.8281, 0.4545, 0.8281, 0.3636, 0.8281, 0.3636, 1.0, 0.4091, 1.0, 0.4545, 1.0, 0.3636, 0.8281, 0.2727, 0.8281, 0.2727, 1.0, 0.3182, 1.0, 0.3636, 1.0, 0.5455, 0.5, 0.5455, 0.5, 0.4545, 0.5, 0.4545, 0.5, 0.3636, 0.5, 0.2727, 0.5, 0.2727, 0.6271, 0.3636, 0.6271, 0.4545, 0.5, 0.3636, 0.5, 0.3636, 0.6271, 0.4545, 0.6271, 0.5455, 0.5, 0.4545, 0.5, 0.4545, 0.6271, 0.5455, 0.6271, 0.6364, 0.5, 0.5455, 0.5, 0.5455, 0.6271, 0.6364, 0.6271, 0.7273, 0.5, 0.6364, 0.5, 0.6364, 0.6271, 0.7273, 0.6271, 0.3636, 0.6271, 0.2727, 0.6271, 0.2727, 0.7028, 0.3636, 0.7028, 0.4545, 0.6271, 0.3636, 0.6271, 0.3636, 0.7028, 0.4545, 0.7028, 0.5455, 0.6271, 0.4545, 0.6271, 0.4545, 0.7028, 0.5455, 0.7028, 0.6364, 0.6271, 0.5455, 0.6271, 0.5455, 0.7028, 0.6364, 0.7028, 0.7273, 0.6271, 0.6364, 0.6271, 0.6364, 0.7028, 0.7273, 0.7028, 0.3636, 0.7028, 0.2727, 0.7028, 0.2727, 0.8281, 0.3636, 0.8281, 0.4545, 0.7028, 0.3636, 0.7028, 0.3636, 0.8281, 0.4545, 0.8281, 0.5455, 0.7028, 0.4545, 0.7028, 0.4545, 0.8281, 0.5455, 0.8281, 0.6364, 0.7028, 0.5455, 0.7028, 0.5455, 0.8281, 0.6364, 0.8281, 0.7273, 0.7028, 0.6364, 0.7028, 0.6364, 0.8281, 0.7273, 0.8281, 0.6364, 0.5, 0.6364, 0.5, 0.5455, 0.5, 0.5455, 0.5, 0.7273, 0.5, 0.7273, 0.5, 0.6364, 0.5, 0.6364, 0.5, 0.3636, 0.5, 0.3636, 0.5, 0.2727, 0.5, 0.2727, 0.5, 0.4545, 0.5, 0.4545, 0.5, 0.3636, 0.5, 0.3636, 0.5, 0.4545, 0.5, 0.4545, 0.5, 0.3636, 0.5, 0.3636, 0.5, 0.7273, 0.5, 0.7273, 0.5, 0.6364, 0.5, 0.6364, 0.5, 0.3636, 0.5, 0.3636, 0.5, 0.2727, 0.5, 0.2727, 0.5, 0.6364, 0.5, 0.6364, 0.5, 0.5455, 0.5, 0.5455, 0.5, 0.5455, 0.5, 0.5455, 0.5, 0.4545, 0.5, 0.4545, 0.5, 1.0, 0.5, 0.8571, 0.5, 0.8571, 1.0, 1.0, 1.0, 0.8571, 0.5, 0.7143, 0.5, 0.7143, 1.0, 0.8571, 1.0, 0.7143, 0.5, 0.5714, 0.5, 0.5714, 1.0, 0.7143, 1.0, 0.5714, 0.5, 0.4286, 0.5, 0.4286, 1.0, 0.5714, 1.0, 0.4286, 0.5, 0.2857, 0.5, 0.2857, 1.0, 0.4286, 1.0, 0.2857, 0.5, 0.1429, 0.5, 0.1429, 1.0, 0.2857, 1.0, 0.1429, 0.5, 2.98e-08, 0.5, 2.98e-08, 1.0, 0.1429, 1.0, 0.6364, 1.0, 0.5909, 1.0, 0.5455, 1.0, 0.5, 1.0, 0.4545, 1.0, 0.4091, 1.0, 0.3864, 1.0, 0.5, 1.0, 0.6136, 1.0, 0.6705, 1.0, 0.7273, 1.0, 0.6818, 1.0, 0.0, 0.0, 0.0, 0.0, 0.0, 0.0, 0.8571, 1.0, 0.5455, 0.8281, 0.4545, 0.8281, 0.1429, 1.0, 2.98e-08, 1.0, 0.4545, 0.8281, 0.4545, 1.0, 0.2857, 1.0, 0.1429, 1.0, 0.4545, 0.8281, 0.2857, 1.0, 0.4545, 1.0, 0.4286, 1.0, 0.5714, 1.0, 0.4286, 1.0, 0.0, 0.0, 0.0, 0.0, 0.7143, 1.0, 0.5714, 1.0, 0.8571, 1.0, 0.0, 0.0, 0.0, 0.0, 0.0, 0.0, 0.0, 0.0, 0.0, 0.0, 0.0, 0.0, 0.0, 0.0, 0.5714, 0.5, 0.5714, 0.5, 0.4286, 0.5, 0.4286, 0.5, 0.1429, 0.5, 0.1429, 0.5, 2.98e-08, 0.5, 2.98e-08, 0.5, 0.8571, 0.5, 0.8571, 0.5, 0.7143, 0.5, 0.7143, 0.5, 0.4286, 0.5, 0.4286, 0.5, 0.2857, 0.5, 0.2857, 0.5, 1.0, 0.5, 1.0, 0.5, 0.8571, 0.5, 0.8571, 0.5, 0.7143, 0.5, 0.7143, 0.5, 0.5714, 0.5, 0.5714, 0.5, 0.2857, 0.5, 0.2857, 0.5, 0.1429, 0.5, 0.1429, 0.5, 0.1429, 0.5, 0.1429, 0.5, 2.98e-08, 0.5, 2.98e-08, 0.5, 0.4286, 0.5, 0.4286, 0.5, 0.2857, 0.5, 0.2857, 0.5, 0.7143, 0.5, 0.7143, 0.5, 0.5714, 0.5, 0.5714, 0.5, 1.0, 0.5, 1.0, 0.5, 0.8571, 0.5, 0.8571, 0.5, 0.2857, 0.5, 0.2857, 0.5, 0.1429, 0.5, 0.1429, 0.5, 0.5714, 0.5, 0.5714, 0.5, 0.4286, 0.5, 0.4286, 0.5, 0.8571, 0.5, 0.8571, 0.5, 0.7143, 0.5, 0.7143, 0.5, 0.2857, 0.5, 0.2857, 0.5, 0.1429, 0.5, 0.1429, 0.5, 0.5714, 0.5, 0.5714, 0.5, 0.4286, 0.5, 0.4286, 0.5, 0.8571, 0.5, 0.8571, 0.5, 0.7143, 0.5, 0.7143, 0.5, 0.1429, 0.5, 0.1429, 0.5, 2.98e-08, 0.5, 2.98e-08, 0.5, 0.4286, 0.5, 0.4286, 0.5, 0.2857, 0.5, 0.2857, 0.5, 0.7143, 0.5, 0.7143, 0.5, 0.5714, 0.5, 0.5714, 0.5, 1.0, 0.5, 1.0, 0.5, 0.8571, 0.5, 0.8571, 0.5, 0.7143, 0.5, 0.7143, 0.5, 0.5714, 0.5, 0.5714, 0.5, 1.0, 0.5, 1.0, 0.5, 0.8571, 0.5, 0.8571, 0.5, 0.2857, 0.5, 0.2857, 0.5, 0.1429, 0.5, 0.1429, 0.5, 0.5714, 0.5, 0.5714, 0.5, 0.4286, 0.5, 0.4286, 0.5, 0.8571, 0.5, 0.8571, 0.5, 0.7143, 0.5, 0.7143, 0.5, 0.1429, 0.5, 0.1429, 0.5, 2.98e-08, 0.5, 2.98e-08, 0.5, 0.4286, 0.5, 0.4286, 0.5, 0.2857, 0.5, 0.2857, 0.5, 0.1429, 0.5, 0.1429, 0.5, 2.98e-08, 0.5, 2.98e-08, 0.5, 0.4286, 0.5, 0.4286, 0.5, 0.2857, 0.5, 0.2857, 0.5, 0.7143, 0.5, 0.7143, 0.5, 0.5714, 0.5, 0.5714, 0.5, 1.0, 0.5, 1.0, 0.5, 0.8571, 0.5, 0.8571, 0.5, 0.2857, 0.5, 0.2857, 0.5, 0.1429, 0.5, 0.1429, 0.5, 0.5714, 0.5, 0.5714, 0.5, 0.4286, 0.5, 0.4286, 0.5, 0.8571, 0.5, 0.8571, 0.5, 0.7143, 0.5, 0.7143, 0.5, 0.1429, 0.5, 0.1429, 0.5, 0.1429, 0.5, 0.1429, 0.5, 0.5714, 0.5, 0.5714, 0.5, 0.4286, 0.5, 0.4286, 0.5, 0.8571, 0.5, 0.8571, 0.5, 0.7143, 0.5, 0.7143, 0.5, 0.1429, 0.5, 0.1429, 0.5, 2.98e-08, 0.5, 2.98e-08, 0.5, 0.4286, 0.5, 0.4286, 0.5, 0.2857, 0.5, 0.2857, 0.5, 0.7143, 0.5, 0.7143, 0.5, 0.5714, 0.5, 0.5714, 0.5, 1.0, 0.5, 1.0, 0.5, 0.8571, 0.5, 0.8571, 0.5, 0.7143, 0.5, 0.7143, 0.5, 0.5714, 0.5, 0.5714, 0.5, 1.0, 0.5, 1.0, 0.5, 0.8571, 0.5, 0.8571, 0.5, 0.7143, 0.5, 0.7143, 0.5, 0.5714, 0.5, 0.5714, 0.5, 0.4286, 0.5, 0.4286, 0.5, 0.2857, 0.5, 0.2857, 0.5, 0.1429, 0.5, 0.1429, 0.5, 2.98e-08, 0.5, 2.98e-08, 0.5, 0.8571, 0.5, 0.8571, 0.5, 0.7143, 0.5, 0.7143, 0.5, 0.5714, 0.5, 0.5714, 0.5, 0.4286, 0.5, 0.4286, 0.5, 0.2857, 0.5, 0.2857, 0.5, 0.1429, 0.5, 0.1429, 0.5, 1.0, 0.5, 1.0, 0.5, 0.8571, 0.5, 0.8571, 0.5, 0.2857, 0.5, 0.2857, 0.5, 0.1429, 0.5, 0.1429, 0.5, 0.5714, 0.5, 0.5714, 0.5, 0.4286, 0.5, 0.4286, 0.5, 0.8571, 0.5, 0.8571, 0.5, 0.7143, 0.5, 0.7143, 0.5, 0.1429, 0.5, 0.1429, 0.5, 2.98e-08, 0.5, 2.98e-08, 0.5, 0.4286, 0.5, 0.4286, 0.5, 0.2857, 0.5, 0.2857, 0.5, 2.98e-08, 0.5, 0.1429, 0.5, 0.2857, 0.5, 0.4286, 0.5, 0.5714, 0.5, 0.7143, 0.5, 0.8571, 0.5, 0.1429, 0.5, 0.1429, 0.5, 0.2857, 0.5, 0.2857, 0.5, 0.2857, 0.5, 0.2857, 0.5, 0.1429, 0.5, 0.1429, 0.5, 0.2857, 0.5, 0.2857, 0.5, 0.2857, 0.5, 0.2857, 0.5, 0.2857, 0.5, 0.2857, 0.5, 0.2857, 0.5, 0.2857, 0.5, 0.1429, 0.5, 0.1429, 0.5, 0.2857, 0.5, 0.2857, 0.5, 0.2857, 0.5, 0.2857, 0.5, 0.1429, 0.5, 0.1429, 0.5, 0.1429, 0.5, 0.1429, 0.5, 0.1429, 0.5, 0.1429, 0.5, 0.2857, 0.5, 0.1429, 0.5, 0.1429, 0.5, 0.2857, 0.5, 0.0, 0.0, 0.0, 0.0, 0.0, 0.0, 0.0, 0.0, 0.0, 0.0, 2.98e-08, 1.0, 2.98e-08, 1.0, 0.0, 0.0, 0.0, 0.0, 0.0, 0.0, 0.0, 0.0, 0.0, 0.0, 0.0, 0.0, 0.7143, 1.0, 0.0, 0.0, 0.5455, 0.5, 0.0, 0.0, 0.7143, 1.0, 0.7143, 1.0, 0.6364, 0.5, 0.7273, 0.5, 0.0, 0.0, 2.98e-08, 1.0, 2.98e-08, 1.0, 0.8571, 1.0, 0.0, 0.0, 0.6364, 0.5, 0.7143, 1.0, 0.0, 0.0, 0.5455, 0.5, 0.3864, 1.0, 0.5, 1.0, 0.5, 1.0, 0.3864, 1.0, 0.3864, 1.0, 0.3295, 1.0, 0.3864, 1.0, 0.6705, 1.0, 0.6136, 1.0, 0.6136, 1.0, 0.6705, 1.0, 0.6136, 1.0, 0.5, 1.0, 0.5, 1.0, 0.6136, 1.0, 0.5, 1.0, 0.3864, 1.0, 0.3864, 1.0, 0.5, 1.0, 0.5, 1.0, 0.6136, 1.0, 0.6136, 1.0, 0.5, 1.0, 0.3864, 1.0, 0.3295, 1.0, 0.3295, 1.0, 0.3864, 1.0, 0.6705, 1.0, 0.6136, 1.0, 0.6136, 1.0, 0.6705, 1.0, 0.3864, 1.0, 0.5, 1.0, 0.5, 1.0, 0.3864, 1.0, 0.5, 1.0, 0.3864, 1.0, 0.3864, 1.0, 0.5, 1.0, 0.6136, 1.0, 0.5, 1.0, 0.5, 1.0, 0.6136, 1.0, 0.5, 1.0, 0.6136, 1.0, 0.6136, 1.0, 0.5, 1.0, 0.3864, 1.0, 0.3864, 1.0, 0.3864, 1.0, 0.3295, 1.0, 0.3864, 1.0, 0.3864, 1.0, 0.3295, 1.0, 0.6705, 1.0, 0.6136, 1.0, 0.6136, 1.0, 0.6705, 1.0, 0.5, 1.0, 0.3864, 1.0, 0.3864, 1.0, 0.5, 1.0, 0.3295, 1.0, 0.3864, 1.0, 0.3864, 1.0, 0.3295, 1.0, 0.6136, 1.0, 0.5, 1.0, 0.5, 1.0, 0.6136, 1.0, 0.6136, 1.0, 0.6705, 1.0, 0.6705, 1.0, 0.6136, 1.0, 0.3864, 1.0, 0.3295, 1.0, 0.3295, 1.0, 0.3864, 1.0, 0.5, 1.0, 0.6136, 1.0, 0.6136, 1.0, 0.5, 1.0, 0.6705, 1.0, 0.6136, 1.0, 0.6136, 1.0, 0.6705, 1.0, 0.3864, 1.0, 0.5, 1.0, 0.5, 1.0, 0.3864, 1.0, 1.0, 0.5, 0.8571, 0.5, 0.8571, 0.5, 1.0, 0.5, 0.1429, 0.5, 0.2857, 0.5, 0.2857, 0.5, 0.1429, 0.5, 0.8571, 0.5, 0.7143, 0.5, 0.7143, 0.5, 0.8571, 0.5, 2.98e-08, 0.5, 0.1429, 0.5, 0.1429, 0.5, 2.98e-08, 0.5, 0.7143, 0.5, 0.5714, 0.5, 0.5714, 0.5, 0.7143, 0.5, 0.8571, 0.5, 1.0, 0.5, 1.0, 0.5, 0.8571, 0.5, 0.5714, 0.5, 0.4286, 0.5, 0.4286, 0.5, 0.5714, 0.5, 0.7143, 0.5, 0.8571, 0.5, 0.8571, 0.5, 0.7143, 0.5, 0.4286, 0.5, 0.2857, 0.5, 0.2857, 0.5, 0.4286, 0.5, 0.5714, 0.5, 0.7143, 0.5, 0.7143, 0.5, 0.5714, 0.5, 0.2857, 0.5, 0.1429, 0.5, 0.1429, 0.5, 0.2857, 0.5, 0.4286, 0.5, 0.5714, 0.5, 0.5714, 0.5, 0.4286, 0.5, 0.1429, 0.5, 2.98e-08, 0.5, 2.98e-08, 0.5, 0.1429, 0.5, 0.2857, 0.5, 0.4286, 0.5, 0.4286, 0.5, 0.2857, 0.5, 0.0, 0.0, 0.0, 0.0, 0.5455, 0.8281, 0.3864, 1.0, 0.4091, 1.0, 0.3636, 1.0, 0.3182, 1.0, 0.3182, 1.0, 0.2727, 1.0, 0.3295, 1.0, 0.3864, 1.0, 0.4091, 1.0, 0.3864, 1.0, 0.3182, 1.0, 0.3636, 1.0, 0.3182, 1.0, 0.3864, 1.0, 0.3295, 1.0, 0.2727, 1.0])
me_cylinder_003.update()
me_cube_001 = bpy.data.meshes.new('Cube.001')
me_cube_001.from_pydata([(-0.2424, -0.2519, -0.2522), (-0.1594, -0.2325, 0.145), (-0.2421, 0.2521, -0.2519), (-0.1647, 0.2448, 0.1702), (0.2522, -0.2522, -0.2522), (0.2408, -0.2484, 0.2174), (0.2522, 0.2522, -0.2522), (0.2407, 0.2461, 0.2172), (-0.2759, 0.15, -0.2889), (-0.2962, 0.0003133, -0.3074), (-0.2759, -0.1492, -0.2889), (-0.2649, -0.2798, -0.1459), (-0.2415, -0.2717, -0.0426), (-0.1701, -0.2077, 0.0009217), (-0.2133, -0.1319, 0.2155), (-0.2468, 0.01289, 0.2474), (-0.212, 0.161, 0.2175), (-0.1574, 0.2718, 0.03795), (-0.2461, 0.2896, -0.02972), (-0.2629, 0.2786, -0.1449), (0.1496, 0.2889, -0.2889), (0.0, 0.3074, -0.3074), (-0.1496, 0.2889, -0.2889), (-0.1353, 0.2649, 0.2452), (-0.009001, 0.2918, 0.257), (0.1362, 0.278, 0.2407), (0.2678, 0.274, 0.1018), (0.2967, 0.2985, -0.01179), (0.2888, 0.2888, -0.1495), (0.2889, -0.1496, -0.2889), (0.3074, 0.0, -0.3074), (0.2889, 0.1496, -0.2889), (0.2889, 0.1496, 0.2889), (0.3074, 0.0, 0.3074), (0.2889, -0.1496, 0.2889), (0.2678, -0.277, 0.102), (0.2968, -0.2995, -0.01168), (0.2888, -0.2888, -0.1495), (-0.1496, -0.2889, -0.2889), (0.0, -0.3074, -0.3074), (0.1496, -0.2889, -0.2889), (0.1361, -0.2809, 0.2408), (-0.005299, -0.3056, 0.2665), (-0.1343, -0.2802, 0.2264), (-0.3263, -0.1546, -0.1569), (-0.28, -0.146, -0.07872), (-0.1909, -0.1221, -0.005822), (-0.3563, 0.0008501, -0.1662), (-0.319, 0.01243, -0.07345), (-0.2187, 0.03166, 0.002553), (-0.3263, 0.1562, -0.1566), (-0.2784, 0.1728, -0.07621), (-0.187, 0.1894, -0.005858), (-0.1582, 0.3647, -0.1584), (-0.145, 0.3412, -0.02013), (-0.003565, 0.2872, 0.0455), (0.0001169, 0.3906, -0.1667), (-0.003983, 0.3903, -0.04571), (-0.02429, 0.3327, 0.07461), (0.1577, 0.3631, -0.1577), (0.1491, 0.3637, -0.03922), (0.1265, 0.3222, 0.05301), (0.3677, 0.1594, -0.1594), (0.3943, 0.168, 0.0), (0.3677, 0.1594, 0.1594), (0.3943, 0.0, -0.168), (0.4234, 0.0, 7.451e-09), (0.3943, 0.0, 0.168), (0.3677, -0.1594, -0.1594), (0.3943, -0.168, 7.451e-09), (0.3677, -0.1594, 0.1594), (0.1577, -0.3631, -0.1577), (0.1496, -0.3656, -0.03867), (0.1309, -0.3317, 0.05694), (0.0002976, -0.3862, -0.1653), (-0.006586, -0.371, -0.05692), (-0.01497, -0.3361, 0.03367), (-0.1555, -0.3586, -0.1563), (-0.1376, -0.3433, -0.04837), (-0.1103, -0.2952, 0.01126), (-0.1594, 0.1594, -0.3677), (0.0, 0.168, -0.3943), (0.1594, 0.1594, -0.3677), (-0.168, 0.0, -0.3943), (0.0, 0.0, -0.4234), (0.168, 0.0, -0.3943), (-0.1594, -0.1594, -0.3677), (7.451e-09, -0.168, -0.3943), (0.1594, -0.1594, -0.3677), (0.1594, 0.1594, 0.3677), (3.725e-09, 0.168, 0.3943), (-0.1594, 0.1594, 0.3677), (0.168, 0.0, 0.3943), (-7.451e-09, 0.0, 0.4234), (-0.168, 0.0, 0.3943), (0.1594, -0.1594, 0.3677), (-7.451e-09, -0.168, 0.3943), (-0.1594, -0.1594, 0.3677), (0.1764, -0.3843, 0.001158), (0.02028, -0.3897, -0.0171), (0.1734, -0.3627, 0.116), (0.01729, -0.3681, 0.09779), (0.1475, -0.3386, 0.1145), (-0.008701, -0.344, 0.09626), (0.008062, 0.4296, -0.01269), (0.1294, 0.4257, -0.0003526), (0.003325, 0.4059, 0.09573), (-0.2415, -0.2717, -0.0426), (0.12, 0.39, 0.09551), (0.0006408, 0.3524, 0.1153), (0.1173, 0.3365, 0.1151), (0.1627, 0.1528, 0.4552), (0.2548, 0.2962, 0.4036), (0.2933, 0.356, 0.1704), (0.2301, 0.07497, 0.4552), (0.3852, 0.1458, 0.4036), (0.4498, 0.1753, 0.1704), (0.2448, -0.02699, 0.4552), (0.4135, -0.05124, 0.4036), (0.4839, -0.06136, 0.1704), (0.202, -0.1207, 0.4552), (0.3308, -0.2323, 0.4036), (0.3845, -0.2788, 0.1704), (0.1154, -0.1764, 0.4552), (0.1634, -0.3399, 0.4036), (0.1834, -0.4081, 0.1704), (0.06386, -0.0009715, 0.4975), (0.01235, -0.1764, 0.4552), (-0.03566, -0.3399, 0.4036), (-0.05569, -0.4081, 0.1704), (-0.0743, -0.1207, 0.4552), (-0.2031, -0.2323, 0.4036), (-0.2568, -0.2788, 0.1704), (-0.1171, -0.02699, 0.4552), (-0.2858, -0.05124, 0.4036), (-0.3562, -0.06136, 0.1704), (0.04903, 0.4217, 0.09774), (-0.1804, 0.3543, 0.09774), (-0.1024, 0.07497, 0.4552), (-0.2575, 0.1458, 0.4036), (-0.3221, 0.1753, 0.1704), (-0.337, 0.1736, 0.09774), (-0.371, -0.06302, 0.09774), (-0.284, -0.2727, 0.09458), (-0.03498, 0.1528, 0.4552), (-0.1271, 0.2962, 0.4036), (-0.1656, 0.356, 0.1704), (-0.08159, -0.4342, 0.07129), (0.1686, -0.4098, 0.09774), (0.3697, -0.2805, 0.09774), (0.06386, 0.1818, 0.4552), (0.06386, 0.3523, 0.4036), (0.06386, 0.4234, 0.1704), (0.469, -0.06302, 0.09774), (0.435, 0.1736, 0.09774), (0.2784, 0.3543, 0.09774), (-0.5287, 0.3329, 0.07365), (-0.6853, 0.1522, 0.07365), (-0.7193, -0.08449, 0.07365), (-0.6814, -0.2567, 0.07326), (-0.5454, -0.386, 0.07904), (-0.1804, 0.3543, 0.08245), (-0.337, 0.1736, 0.08854), (-0.371, -0.06302, 0.08854), (-0.284, -0.2727, 0.08538), (-0.08159, -0.4342, 0.05599), (-0.5287, 0.3329, 0.05836), (-0.6853, 0.1522, 0.05836), (-0.7193, -0.08449, 0.05836), (-0.6814, -0.2567, 0.05796), (-0.5454, -0.386, 0.06374)], [], [(44, 45, 48, 47), (45, 46, 49, 48), (47, 48, 51, 50), (48, 49, 52, 51), (0, 11, 44, 10), (11, 12, 45, 44), (12, 13, 46, 45), (13, 1, 14, 46), (46, 14, 15, 49), (49, 15, 16, 52), (52, 16, 3, 17), (51, 52, 17, 18), (50, 51, 18, 19), (8, 50, 19, 2), (9, 47, 50, 8), (10, 44, 47, 9), (53, 54, 57, 56), (54, 55, 58, 57), (56, 57, 60, 59), (99, 98, 100, 101), (2, 19, 53, 22), (19, 18, 54, 53), (18, 17, 55, 54), (17, 3, 23, 55), (55, 23, 24, 58), (110, 109, 58, 61), (61, 25, 7, 26), (60, 61, 26, 27), (59, 60, 27, 28), (20, 59, 28, 6), (21, 56, 59, 20), (22, 53, 56, 21), (62, 63, 66, 65), (63, 64, 67, 66), (65, 66, 69, 68), (66, 67, 70, 69), (6, 28, 62, 31), (28, 27, 63, 62), (27, 26, 64, 63), (26, 7, 32, 64), (64, 32, 33, 67), (67, 33, 34, 70), (70, 34, 5, 35), (69, 70, 35, 36), (68, 69, 36, 37), (29, 68, 37, 4), (30, 65, 68, 29), (31, 62, 65, 30), (71, 72, 75, 74), (75, 72, 98, 99), (74, 75, 78, 77), (75, 76, 79, 78), (4, 37, 71, 40), (37, 36, 72, 71), (36, 35, 73, 72), (35, 5, 41, 73), (73, 41, 42, 76), (76, 42, 43, 79), (79, 43, 1, 13), (78, 79, 13, 12), (77, 78, 12, 11), (38, 77, 11, 0), (39, 74, 77, 38), (40, 71, 74, 39), (80, 81, 84, 83), (81, 82, 85, 84), (83, 84, 87, 86), (84, 85, 88, 87), (2, 22, 80, 8), (22, 21, 81, 80), (21, 20, 82, 81), (20, 6, 31, 82), (82, 31, 30, 85), (85, 30, 29, 88), (88, 29, 4, 40), (87, 88, 40, 39), (86, 87, 39, 38), (10, 86, 38, 0), (9, 83, 86, 10), (8, 80, 83, 9), (89, 90, 93, 92), (90, 91, 94, 93), (92, 93, 96, 95), (93, 94, 97, 96), (7, 25, 89, 32), (25, 24, 90, 89), (24, 23, 91, 90), (23, 3, 16, 91), (91, 16, 15, 94), (94, 15, 14, 97), (97, 14, 1, 43), (96, 97, 43, 42), (95, 96, 42, 41), (34, 95, 41, 5), (33, 92, 95, 34), (32, 89, 92, 33), (101, 100, 102, 103), (103, 102, 73, 76), (75, 99, 101, 103, 76), (73, 102, 100, 98, 72), (106, 108, 105, 104), (60, 57, 104, 105), (58, 106, 104, 57), (24, 25, 61, 58), (60, 105, 61), (108, 106, 109, 110), (108, 61, 105), (108, 110, 61), (58, 109, 106), (152, 151, 112, 113), (150, 126, 111), (151, 150, 111, 112), (113, 112, 115, 116), (111, 126, 114), (112, 111, 114, 115), (116, 115, 118, 119), (114, 126, 117), (115, 114, 117, 118), (117, 126, 120), (118, 117, 120, 121), (119, 118, 121, 122), (121, 120, 123, 124), (122, 121, 124, 125), (120, 126, 123), (124, 123, 127, 128), (125, 124, 128, 129), (123, 126, 127), (129, 128, 131, 132), (127, 126, 130), (128, 127, 130, 131), (113, 116, 154, 155), (132, 131, 134, 135), (130, 126, 133), (140, 146, 137, 141), (131, 130, 133, 134), (135, 134, 139, 140), (133, 126, 138), (125, 129, 147, 148), (122, 125, 148, 149), (134, 133, 138, 139), (116, 119, 153, 154), (132, 135, 142, 143), (135, 140, 141, 142), (139, 138, 144, 145), (152, 113, 155, 136), (140, 139, 145, 146), (138, 126, 144), (129, 132, 143, 147), (146, 152, 136, 137), (145, 144, 150, 151), (119, 122, 149, 153), (146, 145, 151, 152), (144, 126, 150), (143, 142, 158, 159), (142, 141, 157, 158), (141, 137, 156, 157), (147, 143, 159, 160), (164, 163, 168, 169), (163, 162, 167, 168), (162, 161, 166, 167), (165, 164, 169, 170), (137, 161, 166, 156), (156, 166, 167, 157), (157, 167, 168, 158), (158, 168, 169, 159), (159, 169, 170, 160), (160, 170, 165, 147)])
_uv = me_cube_001.uv_layers.new(name='UVMap')
_uv.uv.foreach_set('vector', [0.4375, 0.0625, 0.5, 0.0625, 0.5, 0.125, 0.4375, 0.125, 0.5, 0.0625, 0.5625, 0.0625, 0.5625, 0.125, 0.5, 0.125, 0.4375, 0.125, 0.5, 0.125, 0.5, 0.1875, 0.4375, 0.1875, 0.5, 0.125, 0.5625, 0.125, 0.5625, 0.1875, 0.5, 0.1875, 0.375, 0.0, 0.4375, 0.0, 0.4375, 0.0625, 0.375, 0.0625, 0.4375, 0.0, 0.5, 0.0, 0.5, 0.0625, 0.4375, 0.0625, 0.5, 0.0, 0.5625, 0.0, 0.5625, 0.0625, 0.5, 0.0625, 0.5625, 0.0, 0.625, 0.0, 0.625, 0.0625, 0.5625, 0.0625, 0.5625, 0.0625, 0.625, 0.0625, 0.625, 0.125, 0.5625, 0.125, 0.5625, 0.125, 0.625, 0.125, 0.625, 0.1875, 0.5625, 0.1875, 0.5625, 0.1875, 0.625, 0.1875, 0.625, 0.25, 0.5625, 0.25, 0.5, 0.1875, 0.5625, 0.1875, 0.5625, 0.25, 0.5, 0.25, 0.4375, 0.1875, 0.5, 0.1875, 0.5, 0.25, 0.4375, 0.25, 0.375, 0.1875, 0.4375, 0.1875, 0.4375, 0.25, 0.375, 0.25, 0.375, 0.125, 0.4375, 0.125, 0.4375, 0.1875, 0.375, 0.1875, 0.375, 0.0625, 0.4375, 0.0625, 0.4375, 0.125, 0.375, 0.125, 0.4375, 0.3125, 0.5, 0.3125, 0.5, 0.375, 0.4375, 0.375, 0.5, 0.3125, 0.5625, 0.3125, 0.5625, 0.375, 0.5, 0.375, 0.4375, 0.375, 0.5, 0.375, 0.5, 0.4375, 0.4375, 0.4375, 0.5, 0.875, 0.5, 0.8125, 0.5, 0.8125, 0.5, 0.875, 0.375, 0.25, 0.4375, 0.25, 0.4375, 0.3125, 0.375, 0.3125, 0.4375, 0.25, 0.5, 0.25, 0.5, 0.3125, 0.4375, 0.3125, 0.5, 0.25, 0.5625, 0.25, 0.5625, 0.3125, 0.5, 0.3125, 0.5625, 0.25, 0.625, 0.25, 0.625, 0.3125, 0.5625, 0.3125, 0.5625, 0.3125, 0.625, 0.3125, 0.625, 0.375, 0.5625, 0.375, 0.5, 0.8438, 0.5, 0.8125, 0.5, 0.8125, 0.5, 0.8438, 0.5625, 0.4375, 0.625, 0.4375, 0.625, 0.5, 0.5625, 0.5, 0.5, 0.4375, 0.5625, 0.4375, 0.5625, 0.5, 0.5, 0.5, 0.4375, 0.4375, 0.5, 0.4375, 0.5, 0.5, 0.4375, 0.5, 0.375, 0.4375, 0.4375, 0.4375, 0.4375, 0.5, 0.375, 0.5, 0.375, 0.375, 0.4375, 0.375, 0.4375, 0.4375, 0.375, 0.4375, 0.375, 0.3125, 0.4375, 0.3125, 0.4375, 0.375, 0.375, 0.375, 0.4375, 0.5625, 0.5, 0.5625, 0.5, 0.625, 0.4375, 0.625, 0.5, 0.5625, 0.5625, 0.5625, 0.5625, 0.625, 0.5, 0.625, 0.4375, 0.625, 0.5, 0.625, 0.5, 0.6875, 0.4375, 0.6875, 0.5, 0.625, 0.5625, 0.625, 0.5625, 0.6875, 0.5, 0.6875, 0.375, 0.5, 0.4375, 0.5, 0.4375, 0.5625, 0.375, 0.5625, 0.4375, 0.5, 0.5, 0.5, 0.5, 0.5625, 0.4375, 0.5625, 0.5, 0.5, 0.5625, 0.5, 0.5625, 0.5625, 0.5, 0.5625, 0.5625, 0.5, 0.625, 0.5, 0.625, 0.5625, 0.5625, 0.5625, 0.5625, 0.5625, 0.625, 0.5625, 0.625, 0.625, 0.5625, 0.625, 0.5625, 0.625, 0.625, 0.625, 0.625, 0.6875, 0.5625, 0.6875, 0.5625, 0.6875, 0.625, 0.6875, 0.625, 0.75, 0.5625, 0.75, 0.5, 0.6875, 0.5625, 0.6875, 0.5625, 0.75, 0.5, 0.75, 0.4375, 0.6875, 0.5, 0.6875, 0.5, 0.75, 0.4375, 0.75, 0.375, 0.6875, 0.4375, 0.6875, 0.4375, 0.75, 0.375, 0.75, 0.375, 0.625, 0.4375, 0.625, 0.4375, 0.6875, 0.375, 0.6875, 0.375, 0.5625, 0.4375, 0.5625, 0.4375, 0.625, 0.375, 0.625, 0.4375, 0.8125, 0.5, 0.8125, 0.5, 0.875, 0.4375, 0.875, 0.5, 0.875, 0.5, 0.8125, 0.5, 0.8125, 0.5, 0.875, 0.4375, 0.875, 0.5, 0.875, 0.5, 0.9375, 0.4375, 0.9375, 0.5, 0.875, 0.5625, 0.875, 0.5625, 0.9375, 0.5, 0.9375, 0.375, 0.75, 0.4375, 0.75, 0.4375, 0.8125, 0.375, 0.8125, 0.4375, 0.75, 0.5, 0.75, 0.5, 0.8125, 0.4375, 0.8125, 0.5, 0.75, 0.5625, 0.75, 0.5625, 0.8125, 0.5, 0.8125, 0.5625, 0.75, 0.625, 0.75, 0.625, 0.8125, 0.5625, 0.8125, 0.5625, 0.8125, 0.625, 0.8125, 0.625, 0.875, 0.5625, 0.875, 0.5625, 0.875, 0.625, 0.875, 0.625, 0.9375, 0.5625, 0.9375, 0.5625, 0.9375, 0.625, 0.9375, 0.625, 1.0, 0.5625, 1.0, 0.5, 0.9375, 0.5625, 0.9375, 0.5625, 1.0, 0.5, 1.0, 0.4375, 0.9375, 0.5, 0.9375, 0.5, 1.0, 0.4375, 1.0, 0.375, 0.9375, 0.4375, 0.9375, 0.4375, 1.0, 0.375, 1.0, 0.375, 0.875, 0.4375, 0.875, 0.4375, 0.9375, 0.375, 0.9375, 0.375, 0.8125, 0.4375, 0.8125, 0.4375, 0.875, 0.375, 0.875, 0.1875, 0.5625, 0.25, 0.5625, 0.25, 0.625, 0.1875, 0.625, 0.25, 0.5625, 0.3125, 0.5625, 0.3125, 0.625, 0.25, 0.625, 0.1875, 0.625, 0.25, 0.625, 0.25, 0.6875, 0.1875, 0.6875, 0.25, 0.625, 0.3125, 0.625, 0.3125, 0.6875, 0.25, 0.6875, 0.125, 0.5, 0.1875, 0.5, 0.1875, 0.5625, 0.125, 0.5625, 0.1875, 0.5, 0.25, 0.5, 0.25, 0.5625, 0.1875, 0.5625, 0.25, 0.5, 0.3125, 0.5, 0.3125, 0.5625, 0.25, 0.5625, 0.3125, 0.5, 0.375, 0.5, 0.375, 0.5625, 0.3125, 0.5625, 0.3125, 0.5625, 0.375, 0.5625, 0.375, 0.625, 0.3125, 0.625, 0.3125, 0.625, 0.375, 0.625, 0.375, 0.6875, 0.3125, 0.6875, 0.3125, 0.6875, 0.375, 0.6875, 0.375, 0.75, 0.3125, 0.75, 0.25, 0.6875, 0.3125, 0.6875, 0.3125, 0.75, 0.25, 0.75, 0.1875, 0.6875, 0.25, 0.6875, 0.25, 0.75, 0.1875, 0.75, 0.125, 0.6875, 0.1875, 0.6875, 0.1875, 0.75, 0.125, 0.75, 0.125, 0.625, 0.1875, 0.625, 0.1875, 0.6875, 0.125, 0.6875, 0.125, 0.5625, 0.1875, 0.5625, 0.1875, 0.625, 0.125, 0.625, 0.6875, 0.5625, 0.75, 0.5625, 0.75, 0.625, 0.6875, 0.625, 0.75, 0.5625, 0.8125, 0.5625, 0.8125, 0.625, 0.75, 0.625, 0.6875, 0.625, 0.75, 0.625, 0.75, 0.6875, 0.6875, 0.6875, 0.75, 0.625, 0.8125, 0.625, 0.8125, 0.6875, 0.75, 0.6875, 0.625, 0.5, 0.6875, 0.5, 0.6875, 0.5625, 0.625, 0.5625, 0.6875, 0.5, 0.75, 0.5, 0.75, 0.5625, 0.6875, 0.5625, 0.75, 0.5, 0.8125, 0.5, 0.8125, 0.5625, 0.75, 0.5625, 0.8125, 0.5, 0.875, 0.5, 0.875, 0.5625, 0.8125, 0.5625, 0.8125, 0.5625, 0.875, 0.5625, 0.875, 0.625, 0.8125, 0.625, 0.8125, 0.625, 0.875, 0.625, 0.875, 0.6875, 0.8125, 0.6875, 0.8125, 0.6875, 0.875, 0.6875, 0.875, 0.75, 0.8125, 0.75, 0.75, 0.6875, 0.8125, 0.6875, 0.8125, 0.75, 0.75, 0.75, 0.6875, 0.6875, 0.75, 0.6875, 0.75, 0.75, 0.6875, 0.75, 0.625, 0.6875, 0.6875, 0.6875, 0.6875, 0.75, 0.625, 0.75, 0.625, 0.625, 0.6875, 0.625, 0.6875, 0.6875, 0.625, 0.6875, 0.625, 0.5625, 0.6875, 0.5625, 0.6875, 0.625, 0.625, 0.625, 0.5, 0.875, 0.5, 0.8125, 0.5, 0.8125, 0.5, 0.875, 0.5, 0.875, 0.5, 0.8125, 0.5, 0.8125, 0.5, 0.875, 0.5, 0.875, 0.5, 0.875, 0.5, 0.875, 0.5, 0.875, 0.5, 0.875, 0.5, 0.8125, 0.5, 0.8125, 0.5, 0.8125, 0.5, 0.8125, 0.5, 0.8125, 0.5, 0.8125, 0.5, 0.8438, 0.5, 0.875, 0.5, 0.8125, 0.5, 0.875, 0.5, 0.8125, 0.5, 0.8125, 0.5, 0.875, 0.5625, 0.375, 0.5, 0.8125, 0.5, 0.8125, 0.5, 0.8125, 0.625, 0.375, 0.625, 0.4375, 0.5, 0.875, 0.5625, 0.375, 0.5, 0.875, 0.5, 0.875, 0.5, 0.875, 0.5, 0.8438, 0.5, 0.8125, 0.5, 0.8125, 0.5, 0.8438, 0.5, 0.8438, 0.5, 0.875, 0.5, 0.875, 0.5, 0.8438, 0.5, 0.8438, 0.5, 0.8438, 0.5, 0.8125, 0.5, 0.8125, 0.5, 0.8125, 0.7273, 0.5714, 0.7273, 0.7143, 0.6364, 0.7143, 0.6364, 0.5714, 0.7273, 0.8571, 0.6818, 1.0, 0.6364, 0.8571, 0.7273, 0.7143, 0.7273, 0.8571, 0.6364, 0.8571, 0.6364, 0.7143, 0.6364, 0.5714, 0.6364, 0.7143, 0.5455, 0.7143, 0.5455, 0.5714, 0.6364, 0.8571, 0.5909, 1.0, 0.5455, 0.8571, 0.6364, 0.7143, 0.6364, 0.8571, 0.5455, 0.8571, 0.5455, 0.7143, 0.5455, 0.5714, 0.5455, 0.7143, 0.4545, 0.7143, 0.4545, 0.5714, 0.5455, 0.8571, 0.5, 1.0, 0.4545, 0.8571, 0.5455, 0.7143, 0.5455, 0.8571, 0.4545, 0.8571, 0.4545, 0.7143, 0.4545, 0.8571, 0.4091, 1.0, 0.3636, 0.8571, 0.4545, 0.7143, 0.4545, 0.8571, 0.3636, 0.8571, 0.3636, 0.7143, 0.4545, 0.5714, 0.4545, 0.7143, 0.3636, 0.7143, 0.3636, 0.5714, 0.3636, 0.7143, 0.3636, 0.8571, 0.2727, 0.8571, 0.2727, 0.7143, 0.3636, 0.5714, 0.3636, 0.7143, 0.2727, 0.7143, 0.2727, 0.5714, 0.3636, 0.8571, 0.3182, 1.0, 0.2727, 0.8571, 0.2727, 0.7143, 0.2727, 0.8571, 0.1818, 0.8571, 0.1818, 0.7143, 0.2727, 0.5714, 0.2727, 0.7143, 0.1818, 0.7143, 0.1818, 0.5714, 0.2727, 0.8571, 0.2273, 1.0, 0.1818, 0.8571, 0.1818, 0.5714, 0.1818, 0.7143, 0.09091, 0.7143, 0.09091, 0.5714, 0.1818, 0.8571, 0.1364, 1.0, 0.09091, 0.8571, 0.1818, 0.7143, 0.1818, 0.8571, 0.09091, 0.8571, 0.09091, 0.7143, 0.6364, 0.5714, 0.5455, 0.5714, 0.5455, 0.5714, 0.6364, 0.5714, 0.09091, 0.5714, 0.09091, 0.7143, 2.98e-08, 0.7143, 0.0, 0.5714, 0.09091, 0.8571, 0.04545, 1.0, 0.0, 0.8571, 0.9091, 0.5714, 0.8182, 0.5714, 0.8182, 0.5714, 0.9091, 0.5714, 0.09091, 0.7143, 0.09091, 0.8571, 0.0, 0.8571, 2.98e-08, 0.7143, 1.0, 0.5714, 1.0, 0.7143, 0.9091, 0.7143, 0.9091, 0.5714, 1.0, 0.8571, 0.9545, 1.0, 0.9091, 0.8571, 0.2727, 0.5714, 0.1818, 0.5714, 0.1818, 0.5714, 0.2727, 0.5714, 0.3636, 0.5714, 0.2727, 0.5714, 0.2727, 0.5714, 0.3636, 0.5714, 1.0, 0.7143, 1.0, 0.8571, 0.9091, 0.8571, 0.9091, 0.7143, 0.5455, 0.5714, 0.4545, 0.5714, 0.4545, 0.5714, 0.5455, 0.5714, 0.09091, 0.5714, 0.0, 0.5714, 0.0, 0.5714, 0.09091, 0.5714, 1.0, 0.5714, 0.9091, 0.5714, 0.9091, 0.5714, 1.0, 0.5714, 0.9091, 0.7143, 0.9091, 0.8571, 0.8182, 0.8571, 0.8182, 0.7143, 0.7273, 0.5714, 0.6364, 0.5714, 0.6364, 0.5714, 0.7273, 0.5714, 0.9091, 0.5714, 0.9091, 0.7143, 0.8182, 0.7143, 0.8182, 0.5714, 0.9091, 0.8571, 0.8636, 1.0, 0.8182, 0.8571, 0.1818, 0.5714, 0.09091, 0.5714, 0.09091, 0.5714, 0.1818, 0.5714, 0.8182, 0.5714, 0.7273, 0.5714, 0.7273, 0.5714, 0.8182, 0.5714, 0.8182, 0.7143, 0.8182, 0.8571, 0.7273, 0.8571, 0.7273, 0.7143, 0.4545, 0.5714, 0.3636, 0.5714, 0.3636, 0.5714, 0.4545, 0.5714, 0.8182, 0.5714, 0.8182, 0.7143, 0.7273, 0.7143, 0.7273, 0.5714, 0.8182, 0.8571, 0.7727, 1.0, 0.7273, 0.8571, 0.09091, 0.5714, 0.0, 0.5714, 0.0, 0.5714, 0.09091, 0.5714, 1.0, 0.5714, 0.9091, 0.5714, 0.9091, 0.5714, 1.0, 0.5714, 0.9091, 0.5714, 0.8182, 0.5714, 0.8182, 0.5714, 0.9091, 0.5714, 0.1818, 0.5714, 0.09091, 0.5714, 0.09091, 0.5714, 0.1818, 0.5714, 0.09091, 0.5714, 0.0, 0.5714, 0.0, 0.5714, 0.09091, 0.5714, 1.0, 0.5714, 0.9091, 0.5714, 0.9091, 0.5714, 1.0, 0.5714, 0.9091, 0.5714, 0.8182, 0.5714, 0.8182, 0.5714, 0.9091, 0.5714, 0.1818, 0.5714, 0.09091, 0.5714, 0.09091, 0.5714, 0.1818, 0.5714, 0.8182, 0.5714, 0.8182, 0.5714, 0.8182, 0.5714, 0.8182, 0.5714, 0.8182, 0.5714, 0.8182, 0.5714, 0.9091, 0.5714, 0.9091, 0.5714, 0.9091, 0.5714, 0.9091, 0.5714, 1.0, 0.5714, 1.0, 0.5714, 1.0, 0.5714, 1.0, 0.5714, 0.09091, 0.5714, 0.09091, 0.5714, 0.09091, 0.5714, 0.09091, 0.5714, 0.1818, 0.5714, 0.1818, 0.5714, 0.1818, 0.5714, 0.1818, 0.5714, 0.1818, 0.5714, 0.1818, 0.5714])
me_cube_001.update()

# ---- objects
ob_light = bpy.data.objects.new('Light', light_light)
ob_camera = bpy.data.objects.new('Camera', cam_camera)
ob_cylinder_001 = bpy.data.objects.new('Cylinder.001', me_cylinder_003)
ob_cube = bpy.data.objects.new('Cube', me_cube_001)

# ---- transforms, parenting, visibility, modifiers, constraints
ob_light.location = (3.532, 0.8109, 4.593)
ob_light.rotation_euler = (0.6503, 0.05522, 1.866)
ob_light.scale = (0.7304, 0.7304, 0.7304)
ob_light.lock_rotations_4d = False
ob_light.empty_display_type = 'ARROWS'
ob_light.color = (0.0, 0.0, 0.0, 0.0)
ob_light.lineart.crease_threshold = 0.0
ob_camera.location = (7.359, -6.926, 4.958)
ob_camera.rotation_euler = (1.109, 0.0, 0.8149)
ob_camera.lock_rotations_4d = False
ob_camera.empty_display_type = 'ARROWS'
ob_camera.color = (0.0, 0.0, 0.0, 0.0)
ob_camera.display_type = 'WIRE'
ob_camera.lineart.crease_threshold = 0.0
ob_cylinder_001.location = (-0.02767, 0.124, 0.0517)
_m = ob_cylinder_001.modifiers.new('Subdivision', 'SUBSURF')
_m.levels = 2
ob_cube.location = (-0.06671, 0.1296, 2.3)

# ---- collection membership
col_collection.objects.link(ob_light)
col_collection.objects.link(ob_camera)
col_collection.objects.link(ob_cylinder_001)
col_collection.objects.link(ob_cube)

# ---- scene / render settings (as saved in the file)
scene.camera = ob_camera
scene.frame_start = 1; scene.frame_end = 250; scene.frame_set(89)
scene.render.engine = 'BLENDER_EEVEE_NEXT'
scene.cycles.sampling_pattern = 'TABULATED_SOBOL'
scene.eevee.ray_tracing_options.trace_max_roughness = 0.0
bpy.context.view_layer.update()
